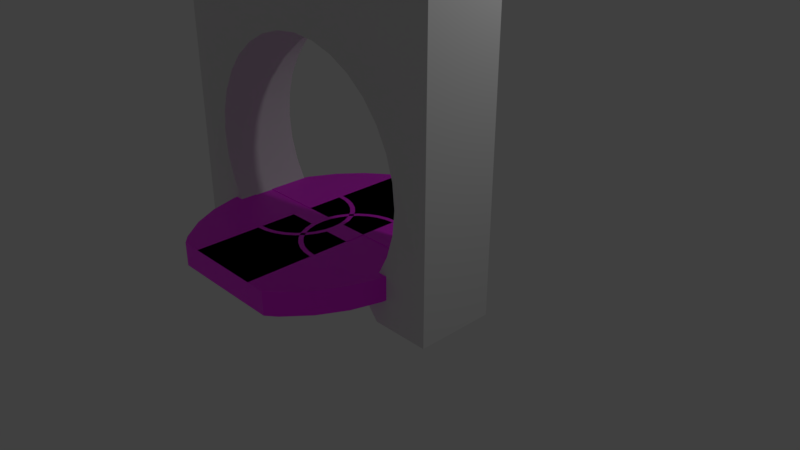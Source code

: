 # Source: door.blend  (saved by Blender 2.79.0; exported with 4.5.12 LTS)
import bpy
from mathutils import Matrix  # noqa: F401  (used for matrix-valued properties, if any)

bpy.ops.wm.read_factory_settings(use_empty=True)
scene = bpy.context.scene
scene.name = 'Scene'

# ---- collections
col_collection_1 = bpy.data.collections.new('Collection 1'); scene.collection.children.link(col_collection_1)

# ---- images (referenced by path relative to the original .blend; pixels are not part of the script)
import os
ASSET_DIR = os.environ.get("B2B_ASSET_DIR", "")  # directory of the original .blend (textures are referenced by path, not embedded)
HERE = os.path.dirname(os.path.abspath(__file__))  # packed textures are extracted next to this script under _unpacked/

def load_image(name, relpath, width, height, colorspace="sRGB"):
    """Load a texture the original file referenced (path relative to the .blend, or extracted next to this script)."""
    p = next((c for c in (os.path.join(HERE, relpath), os.path.join(ASSET_DIR, relpath)) if relpath and os.path.exists(c)), "")
    if p:
        img = bpy.data.images.load(p, check_existing=True)
        img.name = name
    else:  # same state as the original file: an image datablock whose file is absent (Cycles renders it pink)
        img = bpy.data.images.new(name, width, height)
        img.source = "FILE"
        img.filepath = "//" + (relpath or name)
    img.colorspace_settings.name = colorspace
    return img
img_door_color = load_image('door_color', 'door_color.png', 1024, 1024, 'sRGB')

# ---- materials (node trees are filled in below, after node groups)
mat_material = bpy.data.materials.new('Material')
mat_material.alpha_threshold = 0.0
mat_material.roughness = 0.5
mat_material.line_color = (0.0, 0.0, 0.0, 1.0)
mat_door = bpy.data.materials.new('door')
mat_door.alpha_threshold = 0.0
mat_door.roughness = 0.5

# ---- material node trees
mat_material.use_nodes = True; mat_material.node_tree.nodes.clear()
_N = mat_material.node_tree.nodes; _L = mat_material.node_tree.links
n0 = _N.new('ShaderNodeOutputMaterial'); n0.name = 'Material Output'; n0.location = (300, 300)
n1 = _N.new('ShaderNodeBsdfDiffuse'); n1.name = 'Diffuse BSDF'; n1.location = (10, 300)
_L.new(n1.outputs[0], n0.inputs[0])
n0.is_active_output = True
mat_door.use_nodes = True; mat_door.node_tree.nodes.clear()
_N = mat_door.node_tree.nodes; _L = mat_door.node_tree.links
n0 = _N.new('ShaderNodeOutputMaterial'); n0.name = 'Material Output'; n0.location = (300, 300)
n1 = _N.new('ShaderNodeBsdfPrincipled'); n1.name = 'Principled BSDF'; n1.location = (-54, 464)
n1.width = 150
n1.subsurface_method = 'BURLEY'
n1.inputs[3].default_value = 1.45
n1.inputs[9].default_value = (1.0, 1.0, 1.0)
n2 = _N.new('ShaderNodeTexImage'); n2.name = 'Image Texture'; n2.location = (-415, 404)
n2.width = 140
n2.image = img_door_color
_L.new(n1.outputs[0], n0.inputs[0])
_L.new(n2.outputs[0], n1.inputs[0])
n0.is_active_output = True

# ---- world
world_world = bpy.data.worlds.new('World'); scene.world = world_world
world_world.color = (0.05088, 0.05088, 0.05088)
world_world.use_sun_shadow = False
world_world.sun_shadow_jitter_overblur = 0.0
world_world.cycles.sampling_method = 'MANUAL'

# ---- cameras
cam_camera = bpy.data.cameras.new('Camera')
cam_camera.clip_end = 100.0
cam_camera.lens = 35.0
cam_camera.sensor_width = 32.0
cam_camera.sensor_height = 18.0
cam_camera.ortho_scale = 7.314
cam_camera.dof.focus_distance = 0.0

# ---- lights
light_lamp = bpy.data.lights.new('Lamp', 'POINT')
light_lamp.transmission_factor = 0.0
light_lamp.cutoff_distance = 30.0
light_lamp.energy = 100.0
light_lamp.shadow_buffer_clip_start = 1.001
light_lamp.shadow_soft_size = 0.1
light_lamp.shadow_maximum_resolution = 0.006
light_lamp.use_absolute_resolution = True

# ---- meshes
me_cube = bpy.data.meshes.new('Cube')
me_cube.from_pydata([(2.0, 1.51e-07, 2.0), (2.0, -1.51e-07, -2.0), (-2.0, -1.51e-07, -2.0), (-2.0, 1.51e-07, 2.0), (2.0, -1.0, 2.0), (2.0, -1.0, -2.0), (-2.0, -1.0, -2.0), (-2.0, -1.0, 2.0), (1.624, -1.21e-07, -1.603), (1.624, -1.0, -1.603), (1.805, -9.555e-08, -1.266), (1.805, -1.0, -1.266), (0.3812, 1.056e-07, 1.398), (0.3812, -1.0, 1.398), (-1.916, -6.788e-08, -0.899), (-1.916, -1.0, -0.899), (-1.954, -3.91e-08, -0.5179), (-1.954, -1.0, -0.5179), (1.916, -6.788e-08, -0.899), (1.916, -1.0, -0.899), (-1.805, -9.555e-08, -1.266), (-1.805, -1.0, -1.266), (1.954, -3.91e-08, -0.5179), (1.954, -1.0, -0.5179), (1.382, -1.434e-07, -1.899), (1.259, -1.51e-07, -2.0), (1.382, -1.0, -1.899), (1.259, -1.0, -2.0), (-1.624, 4.285e-08, 0.5676), (-1.624, -1.0, 0.5676), (-1.805, 1.735e-08, 0.2298), (-1.805, -1.0, 0.2298), (-1.916, -1.032e-08, -0.1367), (-1.916, -1.0, -0.1367), (1.085, 8.355e-08, 1.107), (1.085, -1.0, 1.107), (1.382, 6.52e-08, 0.8636), (1.382, -1.0, 0.8636), (-0.3812, 1.056e-07, 1.398), (-0.3812, -1.0, 1.398), (3.703e-09, 1.084e-07, 1.436), (7.881e-09, -1.0, 1.436), (-0.7477, 9.718e-08, 1.287), (-0.7477, -1.0, 1.287), (1.624, 4.285e-08, 0.5676), (1.624, -1.0, 0.5676), (-1.382, 6.52e-08, 0.8636), (-1.382, -1.0, 0.8636), (-1.624, -1.21e-07, -1.603), (-1.624, -1.0, -1.603), (-1.382, -1.434e-07, -1.899), (-1.382, -1.0, -1.899), (-1.259, -1.0, -2.0), (1.805, 1.735e-08, 0.2298), (1.805, -1.0, 0.2298), (1.916, -1.032e-08, -0.1367), (1.916, -1.0, -0.1367), (-1.259, -1.51e-07, -2.0), (-1.085, 8.355e-08, 1.107), (-1.085, -1.0, 1.107), (0.7477, 9.718e-08, 1.287), (0.7477, -1.0, 1.287), (2.0, 1.51e-07, 2.0), (2.0, 1.51e-07, 2.0), (2.0, -1.51e-07, -2.0), (2.0, -1.51e-07, -2.0), (-2.0, 1.51e-07, 2.0), (-2.0, 1.51e-07, 2.0), (2.0, -1.0, 2.0), (2.0, -1.0, 2.0), (-1.259, -1.51e-07, -2.0), (-2.0, -1.51e-07, -2.0), (-2.0, -1.51e-07, -2.0), (2.0, -1.0, -2.0), (2.0, -1.0, -2.0), (-2.0, -1.0, -2.0), (-2.0, -1.0, -2.0), (-2.0, -1.0, 2.0), (-2.0, -1.0, 2.0), (-1.259, -1.0, -2.0), (1.259, -1.0, -2.0), (1.259, -1.51e-07, -2.0)], [], [(62, 64, 81, 24, 8, 10, 18, 22, 55, 53, 44, 36, 34, 60, 12, 40, 38, 42, 58, 46, 28, 30, 32, 16, 14, 20, 48, 50, 70, 71, 66), (69, 78, 76, 79, 51, 49, 21, 15, 17, 33, 31, 29, 47, 59, 43, 39, 41, 13, 61, 35, 37, 45, 54, 56, 23, 19, 11, 9, 26, 80, 74), (63, 68, 73, 65), (1, 5, 27, 25), (72, 75, 77, 67), (4, 0, 3, 7), (57, 52, 6, 2)])
me_cube.polygons.foreach_set('use_smooth', [True] * 7)
_uv = me_cube.uv_layers.new(name='UVMap')
_uv.uv.foreach_set('vector', [0.9999, 0.9999, 0.0001, 0.9999, 0.0001, 0.8147, 0.02525, 0.8453, 0.09925, 0.906, 0.1837, 0.9512, 0.2753, 0.979, 0.3706, 0.9883, 0.4658, 0.979, 0.5574, 0.9512, 0.6419, 0.906, 0.7159, 0.8453, 0.7766, 0.7713, 0.8217, 0.6869, 0.8495, 0.5953, 0.8589, 0.5, 0.8495, 0.4047, 0.8217, 0.3131, 0.7766, 0.2287, 0.7159, 0.1547, 0.6419, 0.09396, 0.5574, 0.04883, 0.4658, 0.02105, 0.3706, 0.01166, 0.2753, 0.02105, 0.1837, 0.04883, 0.09925, 0.09396, 0.02525, 0.1547, 9.999e-05, 0.1853, 9.998e-05, 9.998e-05, 0.9999, 0.0001003, 0.9999, 0.9999, 0.0001002, 0.9999, 9.998e-05, 0.0001003, 0.1853, 0.0001003, 0.1547, 0.02525, 0.09396, 0.09925, 0.04883, 0.1837, 0.02105, 0.2753, 0.01166, 0.3706, 0.02105, 0.4658, 0.04883, 0.5574, 0.09396, 0.6419, 0.1547, 0.7159, 0.2287, 0.7766, 0.3131, 0.8217, 0.4047, 0.8495, 0.5, 0.8589, 0.5953, 0.8495, 0.6869, 0.8217, 0.7713, 0.7766, 0.8453, 0.7159, 0.906, 0.6419, 0.9512, 0.5574, 0.979, 0.4658, 0.9883, 0.3706, 0.979, 0.2753, 0.9512, 0.1837, 0.906, 0.09925, 0.8453, 0.02525, 0.8147, 0.0001, 0.9999, 9.998e-05, 0.9999, 9.998e-05, 0.9999, 0.9999, 9.998e-05, 0.9999, 0.0001003, 0.0001001, 0.9999, 9.998e-05, 0.9999, 0.9999, 0.8147, 0.9999, 0.8147, 9.998e-05, 0.0001, 0.9999, 9.998e-05, 9.998e-05, 0.9999, 9.998e-05, 0.9999, 0.9999, 0.9999, 9.998e-05, 0.9999, 0.9999, 0.0001002, 0.9999, 9.998e-05, 0.0001002, 0.1853, 9.999e-05, 0.1853, 0.9999, 9.998e-05, 0.9999, 9.998e-05, 9.999e-05])
me_cube.materials.append(mat_material)
me_cube.use_remesh_preserve_volume = False
me_cube.use_remesh_preserve_attributes = False
me_cube.use_mirror_vertex_groups = False
me_cube.update()
me_cube_003 = bpy.data.meshes.new('Cube.003')
me_cube_003.from_pydata([(1.292, 2.25e-07, -1.381), (1.292, -1.0, -1.381), (1.435, 1.812e-07, -1.112), (1.435, -1.0, -1.112), (0.3031, -1.639e-07, 1.006), (0.3031, -1.0, 1.006), (-1.524, 1.338e-07, -0.821), (-1.524, -1.0, -0.821), (-1.554, 8.437e-08, -0.5179), (-1.554, -1.0, -0.5179), (1.524, 1.338e-07, -0.821), (1.524, -1.0, -0.821), (-1.435, 1.812e-07, -1.112), (-1.435, -1.0, -1.112), (1.554, 8.437e-08, -0.5179), (1.554, -1.0, -0.5179), (1.099, 2.634e-07, -1.617), (1.005, 2.755e-07, -1.691), (1.099, -1.0, -1.617), (1.005, -1.0, -1.691), (-1.292, -5.626e-08, 0.3453), (-1.292, -1.0, 0.3453), (-1.435, -1.25e-08, 0.07671), (-1.435, -1.0, 0.07671), (-1.524, 3.499e-08, -0.2148), (-1.524, -1.0, -0.2148), (0.8632, -1.261e-07, 0.774), (0.8632, -1.0, 0.774), (1.099, -9.462e-08, 0.5808), (1.099, -1.0, 0.5808), (-0.3031, -1.639e-07, 1.006), (-0.3031, -1.0, 1.006), (3.703e-09, -1.688e-07, 1.036), (7.881e-09, -1.0, 1.036), (-0.5946, -1.495e-07, 0.9176), (-0.5946, -1.0, 0.9176), (1.292, -5.626e-08, 0.3453), (1.292, -1.0, 0.3453), (-1.099, -9.462e-08, 0.5808), (-1.099, -1.0, 0.5808), (-1.292, 2.25e-07, -1.381), (-1.292, -1.0, -1.381), (-1.099, 2.634e-07, -1.617), (-1.099, -1.0, -1.617), (-1.005, -1.0, -1.691), (1.435, -1.25e-08, 0.07672), (1.435, -1.0, 0.07672), (1.524, 3.499e-08, -0.2148), (1.524, -1.0, -0.2148), (-1.005, 2.755e-07, -1.691), (-0.8632, -1.261e-07, 0.774), (-0.8632, -1.0, 0.774), (0.5946, -1.495e-07, 0.9176), (0.5946, -1.0, 0.9176), (1.624, 2.612e-07, -1.603), (1.624, -1.0, -1.603), (1.805, 2.062e-07, -1.266), (1.805, -1.0, -1.266), (0.3812, -2.278e-07, 1.398), (0.3812, -1.0, 1.398), (-1.916, 1.465e-07, -0.899), (-1.916, -1.0, -0.899), (-1.954, 8.437e-08, -0.5179), (-1.954, -1.0, -0.5179), (1.916, 1.465e-07, -0.899), (1.916, -1.0, -0.899), (-1.805, 2.062e-07, -1.266), (-1.805, -1.0, -1.266), (1.954, 8.437e-08, -0.5179), (1.954, -1.0, -0.5179), (1.382, 3.094e-07, -1.899), (1.259, 3.258e-07, -2.0), (1.382, -1.0, -1.899), (1.259, -1.0, -2.0), (-1.624, -9.247e-08, 0.5676), (-1.624, -1.0, 0.5676), (-1.805, -3.744e-08, 0.2298), (-1.805, -1.0, 0.2298), (-1.916, 2.228e-08, -0.1367), (-1.916, -1.0, -0.1367), (1.085, -1.803e-07, 1.107), (1.085, -1.0, 1.107), (1.382, -1.407e-07, 0.8636), (1.382, -1.0, 0.8636), (-0.3812, -2.278e-07, 1.398), (-0.3812, -1.0, 1.398), (3.703e-09, -2.339e-07, 1.436), (7.881e-09, -1.0, 1.436), (-0.7477, -2.097e-07, 1.287), (-0.7477, -1.0, 1.287), (1.624, -9.247e-08, 0.5676), (1.624, -1.0, 0.5676), (-1.382, -1.407e-07, 0.8636), (-1.382, -1.0, 0.8636), (-1.624, 2.612e-07, -1.603), (-1.624, -1.0, -1.603), (-1.382, 3.094e-07, -1.899), (-1.382, -1.0, -1.899), (-1.259, -1.0, -2.0), (1.805, -3.744e-08, 0.2298), (1.805, -1.0, 0.2298), (1.916, 2.228e-08, -0.1367), (1.916, -1.0, -0.1367), (-1.259, 3.258e-07, -2.0), (-1.085, -1.803e-07, 1.107), (-1.085, -1.0, 1.107), (0.7477, -2.097e-07, 1.287), (0.7477, -1.0, 1.287), (1.292, 2.25e-07, -1.381), (1.435, 1.812e-07, -1.112), (1.292, -1.0, -1.381), (1.435, -1.0, -1.112), (0.3031, -1.639e-07, 1.006), (3.703e-09, -1.688e-07, 1.036), (0.3031, -1.0, 1.006), (7.881e-09, -1.0, 1.036), (-1.554, 8.437e-08, -0.5179), (-1.524, 1.338e-07, -0.821), (-1.554, -1.0, -0.5179), (-1.524, -1.0, -0.821), (1.524, 1.338e-07, -0.821), (1.524, -1.0, -0.821), (1.554, 8.437e-08, -0.5179), (1.554, -1.0, -0.5179), (-1.435, 1.812e-07, -1.112), (-1.435, -1.0, -1.112), (1.099, 2.634e-07, -1.617), (1.005, 2.755e-07, -1.691), (1.005, 2.755e-07, -1.691), (1.099, -1.0, -1.617), (1.005, -1.0, -1.691), (1.005, -1.0, -1.691), (-1.292, -5.626e-08, 0.3453), (-1.435, -1.25e-08, 0.07671), (-1.292, -1.0, 0.3453), (-1.435, -1.0, 0.07671), (-1.524, 3.499e-08, -0.2148), (-1.524, -1.0, -0.2148), (1.099, -9.462e-08, 0.5808), (0.8632, -1.261e-07, 0.774), (1.099, -1.0, 0.5808), (0.8632, -1.0, 0.774), (-0.3031, -1.639e-07, 1.006), (-0.3031, -1.0, 1.006), (-0.5946, -1.495e-07, 0.9176), (-0.5946, -1.0, 0.9176), (1.292, -5.626e-08, 0.3453), (1.292, -1.0, 0.3453), (-1.099, -9.462e-08, 0.5808), (-1.099, -1.0, 0.5808), (-1.099, 2.634e-07, -1.617), (-1.005, 2.755e-07, -1.691), (-1.005, 2.755e-07, -1.691), (-1.099, -1.0, -1.617), (-1.005, -1.0, -1.691), (-1.005, -1.0, -1.691), (-1.292, 2.25e-07, -1.381), (-1.292, -1.0, -1.381), (1.435, -1.25e-08, 0.07672), (1.435, -1.0, 0.07672), (1.524, 3.499e-08, -0.2148), (1.524, -1.0, -0.2148), (-0.8632, -1.261e-07, 0.774), (-0.8632, -1.0, 0.774), (0.5946, -1.495e-07, 0.9176), (0.5946, -1.0, 0.9176), (1.624, 2.612e-07, -1.603), (1.805, 2.062e-07, -1.266), (1.624, -1.0, -1.603), (1.805, -1.0, -1.266), (0.3812, -2.278e-07, 1.398), (3.703e-09, -2.339e-07, 1.436), (0.3812, -1.0, 1.398), (7.881e-09, -1.0, 1.436), (-1.954, 8.437e-08, -0.5179), (-1.916, 1.465e-07, -0.899), (-1.954, -1.0, -0.5179), (-1.916, -1.0, -0.899), (1.916, 1.465e-07, -0.899), (1.916, -1.0, -0.899), (1.954, 8.437e-08, -0.5179), (1.954, -1.0, -0.5179), (-1.805, 2.062e-07, -1.266), (-1.805, -1.0, -1.266), (1.382, 3.094e-07, -1.899), (1.259, 3.258e-07, -2.0), (1.259, 3.258e-07, -2.0), (1.382, -1.0, -1.899), (1.259, -1.0, -2.0), (1.259, -1.0, -2.0), (-1.624, -9.247e-08, 0.5676), (-1.805, -3.744e-08, 0.2298), (-1.624, -1.0, 0.5676), (-1.805, -1.0, 0.2298), (-1.916, 2.228e-08, -0.1367), (-1.916, -1.0, -0.1367), (1.382, -1.407e-07, 0.8636), (1.085, -1.803e-07, 1.107), (1.382, -1.0, 0.8636), (1.085, -1.0, 1.107), (-0.3812, -2.278e-07, 1.398), (-0.3812, -1.0, 1.398), (-0.7477, -2.097e-07, 1.287), (-0.7477, -1.0, 1.287), (1.624, -9.247e-08, 0.5676), (1.624, -1.0, 0.5676), (-1.382, -1.407e-07, 0.8636), (-1.382, -1.0, 0.8636), (-1.382, 3.094e-07, -1.899), (-1.259, 3.258e-07, -2.0), (-1.259, 3.258e-07, -2.0), (-1.382, -1.0, -1.899), (-1.259, -1.0, -2.0), (-1.259, -1.0, -2.0), (-1.624, 2.612e-07, -1.603), (-1.624, -1.0, -1.603), (1.805, -3.744e-08, 0.2298), (1.805, -1.0, 0.2298), (1.916, 2.228e-08, -0.1367), (1.916, -1.0, -0.1367), (-1.085, -1.803e-07, 1.107), (-1.085, -1.0, 1.107), (0.7477, -2.097e-07, 1.287), (0.7477, -1.0, 1.287)], [], [(138, 140, 141, 139), (112, 114, 115, 113), (156, 157, 153, 150), (162, 163, 149, 148), (164, 165, 114, 112), (139, 141, 165, 164), (142, 143, 145, 144), (136, 137, 118, 116), (150, 153, 154, 151), (126, 129, 110, 108), (144, 145, 163, 162), (116, 118, 119, 117), (132, 134, 135, 133), (160, 161, 159, 158), (146, 147, 140, 138), (129, 126, 127, 130), (109, 111, 121, 120), (120, 121, 123, 122), (122, 123, 161, 160), (148, 149, 134, 132), (108, 110, 111, 109), (113, 115, 143, 142), (133, 135, 137, 136), (124, 125, 157, 156), (158, 159, 147, 146), (117, 119, 125, 124), (196, 197, 199, 198), (170, 171, 173, 172), (214, 208, 211, 215), (220, 206, 207, 221), (222, 170, 172, 223), (197, 222, 223, 199), (200, 202, 203, 201), (194, 174, 176, 195), (208, 209, 212, 211), (184, 166, 168, 187), (202, 220, 221, 203), (174, 175, 177, 176), (190, 191, 193, 192), (218, 216, 217, 219), (204, 196, 198, 205), (187, 188, 185, 184), (167, 178, 179, 169), (178, 180, 181, 179), (180, 218, 219, 181), (206, 190, 192, 207), (166, 167, 169, 168), (171, 200, 201, 173), (191, 194, 195, 193), (182, 214, 215, 183), (216, 204, 205, 217), (175, 182, 183, 177), (0, 2, 56, 54), (3, 1, 55, 57), (4, 32, 86, 58), (33, 5, 59, 87), (8, 6, 60, 62), (7, 9, 63, 61), (2, 10, 64, 56), (11, 3, 57, 65), (10, 14, 68, 64), (15, 11, 65, 69), (6, 12, 66, 60), (13, 7, 61, 67), (128, 16, 70, 186), (18, 131, 189, 72), (19, 17, 71, 73), (16, 0, 54, 70), (1, 18, 72, 55), (20, 22, 76, 74), (23, 21, 75, 77), (22, 24, 78, 76), (25, 23, 77, 79), (28, 26, 80, 82), (27, 29, 83, 81), (32, 30, 84, 86), (31, 33, 87, 85), (30, 34, 88, 84), (35, 31, 85, 89), (36, 28, 82, 90), (29, 37, 91, 83), (24, 8, 62, 78), (9, 25, 79, 63), (38, 20, 74, 92), (21, 39, 93, 75), (42, 152, 210, 96), (155, 43, 97, 213), (40, 42, 96, 94), (43, 41, 95, 97), (45, 36, 90, 99), (37, 46, 100, 91), (47, 45, 99, 101), (46, 48, 102, 100), (49, 44, 98, 103), (50, 38, 92, 104), (39, 51, 105, 93), (14, 47, 101, 68), (48, 15, 69, 102), (52, 4, 58, 106), (5, 53, 107, 59), (12, 40, 94, 66), (41, 13, 67, 95), (26, 52, 106, 80), (53, 27, 81, 107), (34, 50, 104, 88), (51, 35, 89, 105)])
me_cube_003.polygons.foreach_set('use_smooth', [True] * 106)
_uv = me_cube_003.uv_layers.new(name='UVMap')
_uv.uv.foreach_set('vector', [0.0, 0.0, 0.0, 0.0, 0.0, 0.0, 0.0, 0.0, 0.0, 0.0, 0.0, 0.0, 0.0, 0.0, 0.0, 0.0, 0.0, 0.0, 0.0, 0.0, 0.0, 0.0, 0.0, 0.0, 0.0, 0.0, 0.0, 0.0, 0.0, 0.0, 0.0, 0.0, 0.0, 0.0, 0.0, 0.0, 0.0, 0.0, 0.0, 0.0, 0.0, 0.0, 0.0, 0.0, 0.0, 0.0, 0.0, 0.0, 0.0, 0.0, 0.0, 0.0, 0.0, 0.0, 0.0, 0.0, 0.0, 0.0, 0.0, 0.0, 0.0, 0.0, 0.0, 0.0, 0.0, 0.0, 0.0, 0.0, 0.0, 0.0, 0.0, 0.0, 0.0, 0.0, 0.0, 0.0, 0.0, 0.0, 0.0, 0.0, 0.0, 0.0, 0.0, 0.0, 0.0, 0.0, 0.0, 0.0, 0.0, 0.0, 0.0, 0.0, 0.0, 0.0, 0.0, 0.0, 0.0, 0.0, 0.0, 0.0, 0.0, 0.0, 0.0, 0.0, 0.0, 0.0, 0.0, 0.0, 0.0, 0.0, 0.0, 0.0, 0.0, 0.0, 0.0, 0.0, 0.0, 0.0, 0.0, 0.0, 0.0, 0.0, 0.0, 0.0, 0.0, 0.0, 0.0, 0.0, 0.0, 0.0, 0.0, 0.0, 0.0, 0.0, 0.0, 0.0, 0.0, 0.0, 0.0, 0.0, 0.0, 0.0, 0.0, 0.0, 0.0, 0.0, 0.0, 0.0, 0.0, 0.0, 0.0, 0.0, 0.0, 0.0, 0.0, 0.0, 0.0, 0.0, 0.0, 0.0, 0.0, 0.0, 0.0, 0.0, 0.0, 0.0, 0.0, 0.0, 0.0, 0.0, 0.0, 0.0, 0.0, 0.0, 0.0, 0.0, 0.0, 0.0, 0.0, 0.0, 0.0, 0.0, 0.0, 0.0, 0.0, 0.0, 0.0, 0.0, 0.0, 0.0, 0.0, 0.0, 0.0, 0.0, 0.0, 0.0, 0.0, 0.0, 0.0, 0.0, 0.0, 0.0, 0.0, 0.0, 0.0, 0.0, 0.0, 0.0, 0.0, 0.0, 0.0, 0.0, 0.0, 0.0, 0.0, 0.0, 0.0, 0.0, 0.0, 0.0, 0.0, 0.0, 0.0, 0.0, 0.0, 0.0, 0.0, 0.0, 0.0, 0.0, 0.0, 0.0, 0.0, 0.0, 0.0, 0.0, 0.0, 0.0, 0.0, 0.0, 0.0, 0.0, 0.0, 0.0, 0.0, 0.0, 0.0, 0.0, 0.0, 0.0, 0.0, 0.0, 0.0, 0.0, 0.0, 0.0, 0.0, 0.0, 0.0, 0.0, 0.0, 0.0, 0.0, 0.0, 0.0, 0.0, 0.0, 0.0, 0.0, 0.0, 0.0, 0.0, 0.0, 0.0, 0.0, 0.0, 0.0, 0.0, 0.0, 0.0, 0.0, 0.0, 0.0, 0.0, 0.0, 0.0, 0.0, 0.0, 0.0, 0.0, 0.0, 0.0, 0.0, 0.0, 0.0, 0.0, 0.0, 0.0, 0.0, 0.0, 0.0, 0.0, 0.0, 0.0, 0.0, 0.0, 0.0, 0.0, 0.0, 0.0, 0.0, 0.0, 0.0, 0.0, 0.0, 0.0, 0.0, 0.0, 0.0, 0.0, 0.0, 0.0, 0.0, 0.0, 0.0, 0.0, 0.0, 0.0, 0.0, 0.0, 0.0, 0.0, 0.0, 0.0, 0.0, 0.0, 0.0, 0.0, 0.0, 0.0, 0.0, 0.0, 0.0, 0.0, 0.0, 0.0, 0.0, 0.0, 0.0, 0.0, 0.0, 0.0, 0.0, 0.0, 0.0, 0.0, 0.0, 0.0, 0.0, 0.0, 0.0, 0.0, 0.0, 0.0, 0.0, 0.0, 0.0, 0.0, 0.0, 0.0, 0.0, 0.0, 0.0, 0.0, 0.0, 0.0, 0.0, 0.0, 0.0, 0.0, 0.0, 0.0, 0.0, 0.0, 0.0, 0.0, 0.0, 0.0, 0.0, 0.0, 0.0, 0.0, 0.0, 0.0, 0.0, 0.0, 0.0, 0.0, 0.0, 0.0, 0.0, 0.0, 0.0, 0.0, 0.0, 0.0, 0.0, 0.0, 0.0, 0.0, 0.0, 0.0, 0.0, 0.0, 0.0, 0.0, 0.0, 0.0, 0.0, 0.0, 0.0, 0.0, 0.0, 0.0, 0.0, 0.0, 0.0, 0.0, 0.0, 0.0, 0.0, 0.0, 0.0, 0.0, 0.0, 0.0, 0.0, 0.0, 0.0, 0.0, 0.0, 0.0, 0.0, 0.0, 0.0, 0.0, 0.0, 0.0, 0.0, 0.0, 0.0, 0.0, 0.0, 0.0, 0.0, 0.0, 0.0, 0.0, 0.0, 0.0, 0.0, 0.0, 0.0, 0.0, 0.0, 0.0, 0.0, 0.0, 0.0, 0.0, 0.0, 0.0, 0.0, 0.0, 0.0, 0.0, 0.0, 0.0, 0.0, 0.0, 0.0, 0.0, 0.0, 0.0, 0.0, 0.0, 0.0, 0.0, 0.0, 0.0, 0.0, 0.0, 0.0, 0.0, 0.0, 0.0, 0.0, 0.0, 0.0, 0.0, 0.0, 0.0, 0.0, 0.0, 0.0, 0.0, 0.0, 0.0, 0.0, 0.0, 0.0, 0.0, 0.0, 0.0, 0.0, 0.0, 0.0, 0.0, 0.0, 0.0, 0.0, 0.0, 0.0, 0.0, 0.0, 0.0, 0.0, 0.0, 0.0, 0.0, 0.0, 0.0, 0.0, 0.0, 0.0, 0.0, 0.0, 0.0, 0.0, 0.0, 0.0, 0.0, 0.0, 0.0, 0.0, 0.0, 0.0, 0.0, 0.0, 0.0, 0.0, 0.0, 0.0, 0.0, 0.0, 0.0, 0.0, 0.0, 0.0, 0.0, 0.0, 0.0, 0.0, 0.0, 0.0, 0.0, 0.0, 0.0, 0.0, 0.0, 0.0, 0.0, 0.0, 0.0, 0.0, 0.0, 0.0, 0.0, 0.0, 0.0, 0.0, 0.0, 0.0, 0.0, 0.0, 0.0, 0.0, 0.0, 0.0, 0.0, 0.0, 0.0, 0.0, 0.0, 0.0, 0.0, 0.0, 0.0, 0.0, 0.0, 0.0, 0.0, 0.0, 0.0, 0.0, 0.0, 0.0, 0.0, 0.0, 0.0, 0.0, 0.0, 0.0, 0.0, 0.0, 0.0, 0.0, 0.0, 0.0, 0.0, 0.0, 0.0, 0.0, 0.0, 0.0, 0.0, 0.0, 0.0, 0.0, 0.0, 0.0, 0.0, 0.0, 0.0, 0.0, 0.0, 0.0, 0.0, 0.0, 0.0, 0.0, 0.0, 0.0, 0.0, 0.0, 0.0, 0.0, 0.0, 0.0, 0.0, 0.0, 0.0, 0.0, 0.0, 0.0, 0.0, 0.0, 0.0, 0.0, 0.0, 0.0, 0.0, 0.0, 0.0, 0.0, 0.0, 0.0, 0.0, 0.0, 0.0, 0.0, 0.0, 0.0, 0.0, 0.0, 0.0, 0.0, 0.0, 0.0, 0.0, 0.0, 0.0, 0.0, 0.0, 0.0, 0.0, 0.0, 0.0, 0.0, 0.0, 0.0, 0.0, 0.0, 0.0, 0.0, 0.0, 0.0, 0.0, 0.0, 0.0, 0.0, 0.0, 0.0, 0.0, 0.0, 0.0, 0.0, 0.0, 0.0, 0.0, 0.0, 0.0, 0.0, 0.0, 0.0, 0.0, 0.0, 0.0, 0.0, 0.0, 0.0, 0.0, 0.0, 0.0, 0.0, 0.0, 0.0, 0.0, 0.0, 0.0, 0.0, 0.0, 0.0, 0.0, 0.0, 0.0, 0.0, 0.0, 0.0, 0.0, 0.0, 0.0, 0.0, 0.0, 0.0, 0.0, 0.0, 0.0, 0.0, 0.0, 0.0, 0.0, 0.0, 0.0, 0.0, 0.0, 0.0, 0.0, 0.0, 0.0, 0.0, 0.0, 0.0, 0.0, 0.0, 0.0, 0.0, 0.0, 0.0, 0.0, 0.0, 0.0, 0.0, 0.0, 0.0, 0.0, 0.0, 0.0, 0.0, 0.0, 0.0, 0.0, 0.0, 0.0, 0.0, 0.0, 0.0, 0.0, 0.0, 0.0, 0.0, 0.0, 0.0, 0.0, 0.0, 0.0, 0.0, 0.0, 0.0, 0.0, 0.0, 0.0, 0.0, 0.0, 0.0, 0.0, 0.0, 0.0, 0.0, 0.0, 0.0, 0.0, 0.0, 0.0, 0.0, 0.0, 0.0, 0.0, 0.0, 0.0, 0.0, 0.0, 0.0, 0.0, 0.0, 0.0, 0.0, 0.0, 0.0, 0.0, 0.0, 0.0, 0.0, 0.0, 0.0, 0.0, 0.0, 0.0, 0.0, 0.0, 0.0, 0.0, 0.0, 0.0, 0.0, 0.0, 0.0, 0.0])
me_cube_003.materials.append(mat_material)
me_cube_003.use_remesh_preserve_volume = False
me_cube_003.use_remesh_preserve_attributes = False
me_cube_003.use_mirror_vertex_groups = False
me_cube_003.update()
me_cube_001 = bpy.data.meshes.new('Cube.001')
me_cube_001.from_pydata([(1.379, 0.15, 2.864), (1.083, 0.15, 3.107), (1.083, -0.15, 3.107), (1.379, -0.15, 2.864), (1.622, 0.15, 2.568), (1.622, -0.15, 2.568), (-0.001794, 0.15, 2.161), (-0.002853, 0.15, 3.437), (0.3783, 0.15, 3.399), (0.7448, 0.15, 3.288), (1.802, 0.15, 2.23), (1.913, 0.15, 1.864), (1.936, 0.15, 1.629), (0.6445, 0.15, 1.629), (0.6069, 0.15, 1.753), (0.5459, 0.15, 1.867), (0.4638, 0.15, 1.967), (0.3638, 0.15, 2.049), (0.2497, 0.15, 2.11), (0.1259, 0.15, 2.148), (0.7448, -0.15, 3.288), (1.936, -0.15, 1.629), (1.913, -0.15, 1.864), (1.802, -0.15, 2.23), (0.3783, -0.15, 3.399), (-0.002853, -0.15, 3.437), (-0.001794, -0.15, 2.161), (0.1259, -0.15, 2.148), (0.2497, -0.15, 2.11), (0.3638, -0.15, 2.049), (0.4638, -0.15, 1.967), (0.5459, -0.15, 1.867), (0.6069, -0.15, 1.753), (0.6445, -0.15, 1.629), (-0.001794, 0.1435, 2.161), (-0.001744, 0.1435, 2.101), (-0.001744, 0.15, 2.101), (-0.0007479, 0.15, 0.9009), (-0.0007479, 0.1435, 0.9009), (-0.0006981, 0.1435, 0.8409), (-0.0006981, 0.15, 0.8409), (-3.331e-17, 0.15, -1.132e-08), (3.331e-17, -0.15, 1.132e-08), (-0.0006981, -0.15, 0.8409), (-0.0006981, -0.1435, 0.8409), (-0.0007479, -0.1435, 0.9009), (-0.0007479, -0.15, 0.9009), (-0.001744, -0.15, 2.101), (-0.001744, -0.1435, 2.101), (-0.001794, -0.1435, 2.161), (1.936, -0.1435, 1.629), (1.949, -0.1435, 1.501), (1.951, -0.1435, 1.483), (1.951, 0.1435, 1.483), (1.949, 0.1435, 1.501), (1.936, 0.1435, 1.629), (0.1142, 0.15, 2.089), (0.2268, 0.15, 2.055), (0.3305, 0.15, 2.0), (0.4214, 0.15, 1.925), (0.496, 0.15, 1.834), (0.5515, 0.15, 1.73), (0.5856, 0.15, 1.618), (0.5971, 0.15, 1.501), (0.5856, 0.15, 1.384), (0.5515, 0.15, 1.271), (0.496, 0.15, 1.167), (0.4214, 0.15, 1.076), (0.3305, 0.15, 1.002), (0.2268, 0.15, 0.9463), (0.1142, 0.15, 0.9122), (1.622, 0.15, 0.3973), (1.379, 0.15, 0.1013), (1.256, 0.15, 0.0006571), (0.1259, 0.15, 0.8533), (0.2497, 0.15, 0.8909), (0.3638, 0.15, 0.9519), (0.4638, 0.15, 1.034), (0.5459, 0.15, 1.134), (0.6069, 0.15, 1.248), (0.6445, 0.15, 1.372), (1.94, 0.15, 1.372), (1.913, 0.15, 1.102), (1.802, 0.15, 0.7351), (1.256, -0.15, 0.0006564), (1.622, -0.15, 0.3973), (1.802, -0.15, 0.7351), (1.913, -0.15, 1.102), (1.94, -0.15, 1.372), (0.6445, -0.15, 1.372), (0.6069, -0.15, 1.248), (0.5459, -0.15, 1.134), (0.4638, -0.15, 1.034), (0.3638, -0.15, 0.9519), (0.2497, -0.15, 0.8909), (0.1259, -0.15, 0.8533), (1.379, -0.15, 0.1013), (0.1142, -0.15, 0.9122), (0.2268, -0.15, 0.9463), (0.3305, -0.15, 1.002), (0.4214, -0.15, 1.076), (0.496, -0.15, 1.167), (0.5515, -0.15, 1.271), (0.5856, -0.15, 1.384), (0.5971, -0.15, 1.501), (0.5856, -0.15, 1.618), (0.5515, -0.15, 1.73), (0.496, -0.15, 1.834), (0.4214, -0.15, 1.925), (0.3305, -0.15, 2.0), (0.2268, -0.15, 2.055), (0.1142, -0.15, 2.089), (1.94, 0.1435, 1.372), (1.94, -0.1435, 1.372), (0.2268, 0.1435, 2.055), (0.2497, 0.1435, 2.11), (0.3638, 0.1435, 2.049), (0.3305, 0.1435, 2.0), (0.1142, 0.1435, 2.089), (0.1259, 0.1435, 2.148), (0.4638, 0.1435, 1.967), (0.4214, 0.1435, 1.925), (0.5459, 0.1435, 1.867), (0.496, 0.1435, 1.834), (0.6069, 0.1435, 1.753), (0.5515, 0.1435, 1.73), (0.6445, 0.1435, 1.629), (0.5856, 0.1435, 1.618), (0.6571, 0.1435, 1.501), (0.5971, 0.1435, 1.501), (0.6445, 0.1435, 1.372), (0.5856, 0.1435, 1.384), (0.6069, 0.1435, 1.248), (0.5515, 0.1435, 1.271), (0.5459, 0.1435, 1.134), (0.496, 0.1435, 1.167), (0.4638, 0.1435, 1.034), (0.4214, 0.1435, 1.076), (0.3638, 0.1435, 0.9519), (0.3305, 0.1435, 1.002), (0.2497, 0.1435, 0.8909), (0.2268, 0.1435, 0.9463), (0.1259, 0.1435, 0.8533), (0.1142, 0.1435, 0.9122), (0.2268, -0.1435, 2.055), (0.3305, -0.1435, 2.0), (0.3638, -0.1435, 2.049), (0.2497, -0.1435, 2.11), (0.1142, -0.1435, 2.089), (0.1259, -0.1435, 2.148), (0.4214, -0.1435, 1.925), (0.4638, -0.1435, 1.967), (0.496, -0.1435, 1.834), (0.5459, -0.1435, 1.867), (0.5515, -0.1435, 1.73), (0.6069, -0.1435, 1.753), (0.5856, -0.1435, 1.618), (0.6445, -0.1435, 1.629), (0.5971, -0.1435, 1.501), (0.6571, -0.1435, 1.501), (0.5856, -0.1435, 1.384), (0.6445, -0.1435, 1.372), (0.5515, -0.1435, 1.271), (0.6069, -0.1435, 1.248), (0.496, -0.1435, 1.167), (0.5459, -0.1435, 1.134), (0.4214, -0.1435, 1.076), (0.4638, -0.1435, 1.034), (0.3305, -0.1435, 1.002), (0.3638, -0.1435, 0.9519), (0.2268, -0.1435, 0.9463), (0.2497, -0.1435, 0.8909), (0.1142, -0.1435, 0.9122), (0.1259, -0.1435, 0.8533), (1.379, 0.15, 2.864), (1.083, 0.15, 3.107), (1.083, -0.15, 3.107), (1.379, -0.15, 2.864), (1.622, -0.15, 2.568), (-0.001794, 0.15, 2.161), (-0.001794, 0.15, 2.161), (-0.002853, 0.15, 3.437), (-0.002853, 0.15, 3.437), (0.3783, 0.15, 3.399), (0.7448, 0.15, 3.288), (1.622, 0.15, 2.568), (1.802, 0.15, 2.23), (1.913, 0.15, 1.864), (1.936, 0.15, 1.629), (1.936, 0.15, 1.629), (0.4638, 0.15, 1.967), (0.3638, 0.15, 2.049), (0.2497, 0.15, 2.11), (0.1259, 0.15, 2.148), (0.7448, -0.15, 3.288), (1.936, -0.15, 1.629), (1.936, -0.15, 1.629), (1.913, -0.15, 1.864), (1.802, -0.15, 2.23), (0.3783, -0.15, 3.399), (0.2497, -0.15, 2.11), (0.3638, -0.15, 2.049), (-0.001794, 0.1435, 2.161), (-0.001794, 0.1435, 2.161), (-0.001744, 0.1435, 2.101), (-0.001744, 0.1435, 2.101), (-0.001744, 0.15, 2.101), (-0.001744, 0.15, 2.101), (-0.0007479, 0.15, 0.9009), (-0.0007479, 0.15, 0.9009), (-0.0007479, 0.1435, 0.9009), (-0.0007479, 0.1435, 0.9009), (-0.0006981, 0.1435, 0.8409), (-0.0006981, 0.1435, 0.8409), (-0.0006981, 0.15, 0.8409), (-0.0006981, 0.15, 0.8409), (-3.331e-17, 0.15, -1.132e-08), (-3.331e-17, 0.15, -1.132e-08), (3.331e-17, -0.15, 1.132e-08), (3.331e-17, -0.15, 1.132e-08), (-0.0006981, -0.15, 0.8409), (-0.0006981, -0.15, 0.8409), (-0.0006981, -0.1435, 0.8409), (-0.0006981, -0.1435, 0.8409), (-0.0007479, -0.1435, 0.9009), (-0.0007479, -0.1435, 0.9009), (-0.0007479, -0.15, 0.9009), (-0.0007479, -0.15, 0.9009), (-0.001744, -0.15, 2.101), (-0.001744, -0.15, 2.101), (-0.001794, -0.15, 2.161), (-0.001794, -0.15, 2.161), (-0.002853, -0.15, 3.437), (-0.002853, -0.15, 3.437), (1.949, -0.1435, 1.501), (1.951, -0.1435, 1.483), (0.1142, 0.15, 2.089), (0.2268, 0.15, 2.055), (0.3305, 0.15, 2.0), (0.4214, 0.15, 1.925), (0.3305, 0.15, 1.002), (0.2268, 0.15, 0.9463), (0.1142, 0.15, 0.9122), (1.622, 0.15, 0.3973), (1.379, 0.15, 0.1013), (1.256, 0.15, 0.0006571), (1.256, 0.15, 0.0006571), (0.1259, 0.15, 0.8533), (0.2497, 0.15, 0.8909), (0.3638, 0.15, 0.9519), (0.4638, 0.15, 1.034), (1.94, 0.15, 1.372), (1.94, 0.15, 1.372), (1.913, 0.15, 1.102), (1.802, 0.15, 0.7351), (1.256, -0.15, 0.0006564), (1.256, -0.15, 0.0006564), (1.622, -0.15, 0.3973), (1.802, -0.15, 0.7351), (1.913, -0.15, 1.102), (1.94, -0.15, 1.372), (1.94, -0.15, 1.372), (0.6445, -0.15, 1.372), (0.6445, -0.15, 1.372), (0.6069, -0.15, 1.248), (0.5459, -0.15, 1.134), (0.4638, -0.15, 1.034), (0.3638, -0.15, 0.9519), (0.2497, -0.15, 0.8909), (0.1259, -0.15, 0.8533), (1.379, -0.15, 0.1013), (0.1142, -0.15, 0.9122), (0.2268, -0.15, 0.9463), (0.3305, -0.15, 1.002), (0.4214, -0.15, 1.076), (0.496, -0.15, 1.167), (0.5515, -0.15, 1.271), (0.5856, -0.15, 1.384), (0.3305, -0.15, 2.0), (0.2268, -0.15, 2.055), (0.1142, -0.15, 2.089), (1.94, -0.1435, 1.372), (1.94, -0.1435, 1.372), (0.2268, 0.1435, 2.055), (0.3305, 0.1435, 2.0), (0.3638, 0.1435, 2.049), (0.4638, 0.1435, 1.967), (0.2497, 0.1435, 2.11), (0.1259, 0.1435, 2.148), (0.1142, 0.1435, 2.089), (0.4214, 0.1435, 1.925), (0.496, 0.15, 1.834), (0.496, 0.1435, 1.834), (0.5459, 0.1435, 1.867), (0.6069, 0.1435, 1.753), (0.5459, 0.15, 1.867), (0.5515, 0.15, 1.73), (0.5515, 0.1435, 1.73), (0.5856, 0.1435, 1.618), (0.6069, 0.15, 1.753), (0.5856, 0.15, 1.618), (0.6445, 0.15, 1.629), (0.6445, 0.15, 1.629), (0.6445, 0.1435, 1.629), (0.6445, 0.1435, 1.629), (0.5971, 0.15, 1.501), (0.5971, 0.1435, 1.501), (1.936, 0.1435, 1.629), (1.936, 0.1435, 1.629), (1.949, 0.1435, 1.501), (0.5856, 0.15, 1.384), (0.5856, 0.1435, 1.384), (0.6445, 0.1435, 1.372), (0.6445, 0.1435, 1.372), (0.6069, 0.1435, 1.248), (0.5515, 0.1435, 1.271), (1.951, 0.1435, 1.483), (1.94, 0.1435, 1.372), (1.94, 0.1435, 1.372), (0.5515, 0.15, 1.271), (0.6445, 0.15, 1.372), (0.6445, 0.15, 1.372), (0.6069, 0.15, 1.248), (0.496, 0.15, 1.167), (0.496, 0.1435, 1.167), (0.5459, 0.1435, 1.134), (0.4638, 0.1435, 1.034), (0.4214, 0.1435, 1.076), (0.5459, 0.15, 1.134), (0.4214, 0.15, 1.076), (0.3638, 0.1435, 0.9519), (0.3305, 0.1435, 1.002), (0.2497, 0.1435, 0.8909), (0.2268, 0.1435, 0.9463), (0.1259, 0.1435, 0.8533), (0.1142, 0.1435, 0.9122), (0.2268, -0.1435, 2.055), (0.3305, -0.1435, 2.0), (0.1142, -0.1435, 2.089), (0.2497, -0.1435, 2.11), (0.3638, -0.1435, 2.049), (0.4214, -0.15, 1.925), (0.4214, -0.1435, 1.925), (-0.001794, -0.1435, 2.161), (-0.001794, -0.1435, 2.161), (-0.001744, -0.1435, 2.101), (-0.001744, -0.1435, 2.101), (0.1259, -0.1435, 2.148), (0.1259, -0.15, 2.148), (0.4638, -0.15, 1.967), (0.4638, -0.1435, 1.967), (0.496, -0.1435, 1.834), (0.5459, -0.1435, 1.867), (0.496, -0.15, 1.834), (0.5459, -0.15, 1.867), (0.5515, -0.1435, 1.73), (0.6069, -0.1435, 1.753), (0.5515, -0.15, 1.73), (0.6069, -0.15, 1.753), (0.5856, -0.1435, 1.618), (0.6445, -0.1435, 1.629), (0.6445, -0.1435, 1.629), (0.5856, -0.15, 1.618), (0.6445, -0.15, 1.629), (0.6445, -0.15, 1.629), (0.5971, -0.1435, 1.501), (0.5971, -0.15, 1.501), (1.936, -0.1435, 1.629), (1.936, -0.1435, 1.629), (0.5856, -0.1435, 1.384), (0.6445, -0.1435, 1.372), (0.6445, -0.1435, 1.372), (0.5515, -0.1435, 1.271), (0.6069, -0.1435, 1.248), (0.5459, -0.1435, 1.134), (0.496, -0.1435, 1.167), (0.4214, -0.1435, 1.076), (0.4638, -0.1435, 1.034), (0.3305, -0.1435, 1.002), (0.3638, -0.1435, 0.9519), (0.2497, -0.1435, 0.8909), (0.2268, -0.1435, 0.9463), (0.1142, -0.1435, 0.9122), (0.1259, -0.1435, 0.8533)], [], [(174, 175, 176, 177), (185, 174, 177, 178), (179, 181, 183, 184, 1, 0, 4, 186, 187, 188, 301, 299, 295, 190, 191, 192, 193), (175, 9, 194, 176), (195, 197, 198, 5, 3, 2, 20, 199, 232, 230, 348, 200, 201, 349, 354, 358, 363), (10, 185, 178, 23), (182, 180, 202, 204, 206, 208, 210, 212, 214, 216, 218, 220, 222, 224, 226, 228, 345, 343, 231, 233), (8, 7, 25, 24), (9, 8, 24, 194), (11, 10, 23, 22), (189, 11, 22, 196, 367, 234, 235, 316, 309, 307), (209, 207, 236, 237, 238, 239, 291, 296, 300, 305, 310, 319, 323, 329, 240, 241, 242), (243, 244, 245, 217, 215, 247, 248, 249, 250, 328, 322, 320, 251, 253, 254), (246, 255, 219, 41), (257, 258, 259, 260, 262, 264, 265, 266, 267, 268, 269, 221, 42, 256, 270), (229, 227, 271, 272, 273, 274, 275, 276, 277, 366, 362, 357, 353, 341, 278, 279, 280), (82, 252, 317, 316, 235, 281, 261, 87), (71, 83, 86, 85), (72, 71, 85, 96), (96, 84, 73, 72), (83, 82, 87, 86), (283, 287, 285, 284), (289, 288, 287, 283), (58, 57, 114, 117), (284, 285, 286, 290), (18, 17, 116, 115), (205, 203, 288, 289), (57, 56, 118, 114), (19, 18, 115, 119), (59, 58, 117, 121), (290, 286, 293, 292), (17, 16, 120, 116), (56, 36, 35, 118), (119, 34, 6, 19), (60, 59, 121, 123), (292, 293, 294, 297), (16, 15, 122, 120), (61, 60, 123, 125), (297, 294, 303, 298), (15, 14, 124, 122), (62, 61, 125, 127), (298, 303, 128, 306), (14, 302, 304, 124), (63, 62, 127, 129), (306, 128, 312, 311), (308, 54, 128, 303), (13, 12, 55, 126), (64, 63, 129, 131), (311, 312, 314, 315), (128, 54, 53, 318, 312), (65, 64, 131, 133), (315, 314, 325, 324), (321, 79, 132, 313), (130, 112, 81, 80), (66, 65, 133, 135), (324, 325, 326, 327), (79, 78, 134, 132), (67, 66, 135, 137), (327, 326, 330, 331), (78, 77, 136, 134), (68, 67, 137, 139), (331, 330, 332, 333), (77, 76, 138, 136), (69, 68, 139, 141), (333, 332, 334, 335), (76, 75, 140, 138), (70, 69, 141, 143), (213, 211, 335, 334), (75, 74, 142, 140), (143, 38, 37, 70), (74, 40, 39, 142), (336, 337, 340, 339), (110, 109, 145, 144), (338, 336, 339, 347), (29, 28, 147, 146), (337, 150, 350, 340), (111, 110, 144, 148), (109, 108, 342, 145), (344, 346, 338, 347), (28, 27, 149, 147), (30, 29, 146, 151), (150, 351, 352, 350), (48, 47, 111, 148), (108, 107, 152, 342), (149, 27, 26, 49), (31, 30, 151, 153), (351, 355, 356, 352), (107, 106, 154, 152), (32, 31, 153, 155), (355, 359, 360, 356), (106, 105, 156, 154), (364, 32, 155, 361), (359, 365, 159, 360), (105, 104, 158, 156), (368, 21, 33, 157), (51, 50, 360, 159), (365, 369, 370, 159), (104, 103, 160, 158), (159, 370, 282, 52, 51), (369, 372, 373, 370), (103, 102, 162, 160), (371, 263, 88, 113), (90, 89, 161, 163), (372, 375, 374, 373), (102, 101, 164, 162), (91, 90, 163, 165), (375, 376, 377, 374), (101, 100, 166, 164), (92, 91, 165, 167), (376, 378, 379, 377), (100, 99, 168, 166), (93, 92, 167, 169), (378, 170, 380, 379), (99, 98, 381, 168), (94, 93, 169, 171), (170, 382, 383, 380), (98, 97, 172, 381), (95, 94, 171, 173), (225, 223, 383, 382), (172, 97, 46, 45), (44, 43, 95, 173)])
me_cube_001.polygons.foreach_set('use_smooth', [True] * 121)
_uv = me_cube_001.uv_layers.new(name='UVMap')
_uv.uv.foreach_set('vector', [0.783, 0.6626, 0.846, 0.6626, 0.846, 0.8662, 0.783, 0.8662, 0.126, 0.7964, 0.1889, 0.7964, 0.1889, 1.0, 0.126, 1.0, 0.4071, 0.3289, 0.1973, 0.3291, 0.2035, 0.2644, 0.2218, 0.2022, 0.2515, 0.1449, 0.2914, 0.09466, 0.3401, 0.05343, 0.3956, 0.02279, 0.4559, 0.00392, 0.4945, 0.0, 0.4945, 0.2193, 0.4741, 0.2256, 0.4554, 0.236, 0.4389, 0.2499, 0.4254, 0.2669, 0.4154, 0.2862, 0.4092, 0.3073, 0.6834, 0.8624, 0.6204, 0.8624, 0.6204, 0.6588, 0.6834, 0.6588, 0.4945, 0.6582, 0.4559, 0.6543, 0.3956, 0.6354, 0.3401, 0.6048, 0.2914, 0.5636, 0.2515, 0.5133, 0.2218, 0.456, 0.2035, 0.3938, 0.1973, 0.3291, 0.4071, 0.3293, 0.4092, 0.351, 0.4154, 0.372, 0.4254, 0.3913, 0.4389, 0.4083, 0.4554, 0.4222, 0.4741, 0.4326, 0.4945, 0.439, 0.5575, 0.8624, 0.4945, 0.8624, 0.4945, 0.6588, 0.5575, 0.6588, 0.1973, 4.046e-08, 0.1973, 0.2165, 0.1931, 0.2165, 0.1931, 0.2267, 0.1973, 0.2267, 0.1973, 0.4303, 0.1931, 0.4303, 0.1931, 0.4405, 0.1973, 0.4405, 0.1973, 0.5832, 1.96e-08, 0.5832, 2.94e-08, 0.4405, 0.004251, 0.4405, 0.004251, 0.4303, 1.96e-08, 0.4303, 0.0, 0.2267, 0.004251, 0.2267, 0.004251, 0.2165, 9.801e-09, 0.2165, 0.0, 0.0, 0.937, 3.035e-08, 1.0, 0.0, 1.0, 0.2036, 0.937, 0.2036, 0.0, 0.7964, 0.06298, 0.7964, 0.06298, 1.0, 9.801e-09, 1.0, 0.72, 0.6626, 0.783, 0.6626, 0.783, 0.8662, 0.72, 0.8662, 0.5817, 0.6588, 0.6204, 0.6588, 0.6204, 0.8624, 0.5817, 0.8624, 0.5817, 0.858, 0.5604, 0.858, 0.5575, 0.858, 0.5575, 0.6632, 0.5604, 0.6632, 0.5817, 0.6632, 0.3941, 0.6582, 0.3941, 0.8618, 0.3751, 0.8599, 0.3566, 0.854, 0.3395, 0.8446, 0.3246, 0.8319, 0.3123, 0.8165, 0.3032, 0.7989, 0.2976, 0.7798, 0.2957, 0.7599, 0.2976, 0.7401, 0.3033, 0.721, 0.3124, 0.7034, 0.3247, 0.6879, 0.3396, 0.6753, 0.3567, 0.6659, 0.3752, 0.6601, 0.6548, 0.05411, 0.7035, 0.09537, 0.72, 0.1162, 0.72, 0.3293, 0.5817, 0.3294, 0.5797, 0.3079, 0.5735, 0.2869, 0.5635, 0.2675, 0.55, 0.2505, 0.5336, 0.2366, 0.5148, 0.2262, 0.4945, 0.2199, 0.4946, 0.0, 0.539, 0.004541, 0.5993, 0.02344, 5.881e-08, 0.5832, 0.1973, 0.5832, 0.1973, 0.7964, 0.0, 0.7964, 0.6548, 0.6047, 0.5993, 0.6353, 0.539, 0.6542, 0.4946, 0.6588, 0.4945, 0.4389, 0.5148, 0.4325, 0.5336, 0.4222, 0.55, 0.4082, 0.5635, 0.3913, 0.5735, 0.3719, 0.5797, 0.3509, 0.5817, 0.3294, 0.72, 0.3294, 0.72, 0.5426, 0.7035, 0.5634, 0.2957, 0.6582, 0.2957, 0.8618, 0.2768, 0.8599, 0.2583, 0.8541, 0.2412, 0.8447, 0.2263, 0.8321, 0.214, 0.8167, 0.2049, 0.7991, 0.1992, 0.78, 0.1973, 0.7601, 0.1992, 0.7402, 0.2048, 0.7211, 0.2139, 0.7035, 0.2262, 0.6881, 0.2411, 0.6754, 0.2582, 0.666, 0.2767, 0.6602, 0.3941, 0.6582, 0.4388, 0.6582, 0.4388, 0.6626, 0.4571, 0.6626, 0.4571, 0.8575, 0.4388, 0.8575, 0.4388, 0.8619, 0.3941, 0.8619, 0.909, 0.6626, 0.9719, 0.6626, 0.9719, 0.8662, 0.909, 0.8662, 0.06298, 0.7964, 0.126, 0.7964, 0.126, 1.0, 0.06298, 1.0, 0.4832, 0.8619, 0.4571, 0.8619, 0.4571, 0.6582, 0.4832, 0.6582, 0.846, 0.6626, 0.909, 0.6626, 0.909, 0.8662, 0.846, 0.8662, 0.7374, 0.6238, 0.7283, 0.6199, 0.7383, 0.6005, 0.7465, 0.6062, 0.7318, 0.6429, 0.7221, 0.6409, 0.7283, 0.6199, 0.7374, 0.6238, 0.6962, 0.7684, 0.6962, 0.7883, 0.6919, 0.7883, 0.6919, 0.7684, 0.7465, 0.6062, 0.7383, 0.6005, 0.7518, 0.5836, 0.7588, 0.5908, 0.6919, 0.6807, 0.6919, 0.6588, 0.6962, 0.6588, 0.6962, 0.6807, 0.7299, 0.6626, 0.72, 0.6626, 0.7221, 0.6409, 0.7318, 0.6429, 0.7132, 0.7682, 0.7132, 0.7882, 0.7089, 0.7882, 0.7089, 0.7682, 0.6919, 0.7027, 0.6919, 0.6807, 0.6962, 0.6807, 0.6962, 0.7027, 0.7047, 0.7684, 0.7047, 0.7883, 0.7004, 0.7883, 0.7004, 0.7684, 0.7588, 0.5908, 0.7518, 0.5836, 0.7683, 0.5697, 0.7738, 0.5781, 0.6962, 0.7027, 0.6962, 0.7246, 0.6919, 0.7246, 0.6919, 0.7027, 0.7132, 0.8678, 0.7132, 0.848, 0.7174, 0.848, 0.7174, 0.8678, 0.7004, 0.7684, 0.7004, 0.7466, 0.7047, 0.7466, 0.7047, 0.7684, 0.7174, 0.7682, 0.7174, 0.7882, 0.7132, 0.7882, 0.7132, 0.7682, 0.7738, 0.5781, 0.7683, 0.5697, 0.7871, 0.5593, 0.7908, 0.5687, 0.6962, 0.6807, 0.6962, 0.6588, 0.7004, 0.6588, 0.7004, 0.6807, 0.6962, 0.7666, 0.6962, 0.7466, 0.7004, 0.7466, 0.7004, 0.7666, 0.7908, 0.5687, 0.7871, 0.5593, 0.8074, 0.553, 0.8094, 0.563, 0.6962, 0.7246, 0.6962, 0.7027, 0.7004, 0.7027, 0.7004, 0.7246, 0.1973, 0.7964, 0.1973, 0.8163, 0.1931, 0.8163, 0.1931, 0.7964, 0.8094, 0.563, 0.8074, 0.553, 0.8286, 0.5508, 0.8286, 0.561, 0.7174, 0.6807, 0.7174, 0.7027, 0.7132, 0.7027, 0.7132, 0.6807, 0.7047, 0.7883, 0.7047, 0.8083, 0.7004, 0.8083, 0.7004, 0.7883, 0.8286, 0.561, 0.8286, 0.5508, 0.8498, 0.553, 0.8479, 0.563, 0.8076, 0.3337, 0.8288, 0.3316, 0.8286, 0.5508, 0.8074, 0.553, 0.6919, 0.6588, 0.6919, 0.878, 0.6877, 0.878, 0.6877, 0.6588, 0.7004, 0.8083, 0.7004, 0.8283, 0.6962, 0.8283, 0.6962, 0.8083, 0.8479, 0.563, 0.8498, 0.553, 0.8701, 0.5594, 0.8664, 0.5688, 0.8286, 0.5508, 0.8288, 0.3316, 0.8317, 0.3313, 0.85, 0.3332, 0.8498, 0.553, 0.7089, 0.8281, 0.7089, 0.8081, 0.7132, 0.8081, 0.7132, 0.8281, 0.8664, 0.5688, 0.8701, 0.5594, 0.8889, 0.5698, 0.8834, 0.5782, 0.7089, 0.6807, 0.7089, 0.7027, 0.7047, 0.7027, 0.7047, 0.6807, 0.4832, 0.8781, 0.4832, 0.6582, 0.4874, 0.6582, 0.4874, 0.8781, 0.6962, 0.7883, 0.6962, 0.8083, 0.6919, 0.8083, 0.6919, 0.7883, 0.8834, 0.5782, 0.8889, 0.5698, 0.9053, 0.5837, 0.8983, 0.5909, 0.7132, 0.6807, 0.7132, 0.7027, 0.7089, 0.7027, 0.7089, 0.6807, 0.7047, 0.8083, 0.7047, 0.8283, 0.7004, 0.8283, 0.7004, 0.8083, 0.8983, 0.5909, 0.9053, 0.5837, 0.9188, 0.6007, 0.9106, 0.6063, 0.7089, 0.7027, 0.7089, 0.7246, 0.7047, 0.7246, 0.7047, 0.7027, 0.1973, 0.8163, 0.1973, 0.8363, 0.1931, 0.8363, 0.1931, 0.8163, 0.9106, 0.6063, 0.9188, 0.6007, 0.9288, 0.6201, 0.9197, 0.624, 0.7174, 0.6588, 0.7174, 0.6807, 0.7132, 0.6807, 0.7132, 0.6588, 0.7004, 0.7883, 0.7004, 0.8083, 0.6962, 0.8083, 0.6962, 0.7883, 0.9197, 0.624, 0.9288, 0.6201, 0.935, 0.6411, 0.9253, 0.6431, 0.7004, 0.7027, 0.7004, 0.6807, 0.7047, 0.6807, 0.7047, 0.7027, 0.6962, 0.8083, 0.6962, 0.8283, 0.6919, 0.8283, 0.6919, 0.8083, 0.937, 0.6626, 0.9272, 0.6626, 0.9253, 0.6431, 0.935, 0.6411, 0.7047, 0.6807, 0.7047, 0.6588, 0.7089, 0.6588, 0.7089, 0.6807, 0.6962, 0.8678, 0.6962, 0.8482, 0.7004, 0.8482, 0.7004, 0.8678, 0.7174, 0.7466, 0.7174, 0.7682, 0.7132, 0.7682, 0.7132, 0.7466, 0.9196, 0.2925, 0.9105, 0.2749, 0.9187, 0.2693, 0.9287, 0.2886, 0.7089, 0.8081, 0.7089, 0.7882, 0.7132, 0.7882, 0.7132, 0.8081, 0.9253, 0.3116, 0.9196, 0.2925, 0.9287, 0.2886, 0.9349, 0.3096, 0.7047, 0.7027, 0.7047, 0.7246, 0.7004, 0.7246, 0.7004, 0.7027, 0.9105, 0.2749, 0.8982, 0.2595, 0.9052, 0.2523, 0.9187, 0.2693, 0.7004, 0.7684, 0.7004, 0.7883, 0.6962, 0.7883, 0.6962, 0.7684, 0.7132, 0.8081, 0.7132, 0.7882, 0.7174, 0.7882, 0.7174, 0.8081, 0.937, 0.3313, 0.9272, 0.3313, 0.9253, 0.3116, 0.9349, 0.3096, 0.7004, 0.6807, 0.7004, 0.7027, 0.6962, 0.7027, 0.6962, 0.6807, 0.7004, 0.6807, 0.7004, 0.6588, 0.7047, 0.6588, 0.7047, 0.6807, 0.8982, 0.2595, 0.8833, 0.2468, 0.8887, 0.2384, 0.9052, 0.2523, 0.7089, 0.8678, 0.7047, 0.8678, 0.7047, 0.848, 0.7089, 0.848, 0.7132, 0.848, 0.7132, 0.8281, 0.7174, 0.8281, 0.7174, 0.848, 0.6962, 0.7684, 0.6919, 0.7684, 0.6919, 0.7466, 0.6962, 0.7466, 0.7174, 0.7027, 0.7174, 0.7246, 0.7132, 0.7246, 0.7132, 0.7027, 0.8833, 0.2468, 0.8662, 0.2375, 0.87, 0.228, 0.8887, 0.2384, 0.7132, 0.8281, 0.7132, 0.8081, 0.7174, 0.8081, 0.7174, 0.8281, 0.7089, 0.6807, 0.7089, 0.6588, 0.7132, 0.6588, 0.7132, 0.6807, 0.8662, 0.2375, 0.8477, 0.2317, 0.8496, 0.2217, 0.87, 0.228, 0.7089, 0.848, 0.7089, 0.8281, 0.7132, 0.8281, 0.7132, 0.848, 0.7089, 0.7246, 0.7089, 0.7027, 0.7132, 0.7027, 0.7132, 0.7246, 0.8477, 0.2317, 0.8284, 0.2297, 0.8284, 0.2196, 0.8496, 0.2217, 0.7004, 0.8482, 0.7004, 0.8283, 0.7047, 0.8283, 0.7047, 0.8482, 0.6877, 0.878, 0.6834, 0.878, 0.6834, 0.6588, 0.6877, 0.6588, 0.8282, 0.0002963, 0.8494, 0.00243, 0.8496, 0.2217, 0.8284, 0.2196, 0.8284, 0.2297, 0.8092, 0.2317, 0.8072, 0.2217, 0.8284, 0.2196, 0.7089, 0.8281, 0.7089, 0.848, 0.7047, 0.848, 0.7047, 0.8281, 0.8284, 0.2196, 0.8072, 0.2217, 0.8071, 0.001869, 0.8253, 0.0, 0.8282, 0.0002963, 0.8092, 0.2317, 0.7907, 0.2375, 0.7869, 0.2281, 0.8072, 0.2217, 0.6962, 0.8283, 0.6962, 0.8482, 0.6919, 0.8482, 0.6919, 0.8283, 0.4917, 0.8781, 0.4874, 0.8781, 0.4874, 0.6582, 0.4917, 0.6582, 0.6962, 0.7466, 0.6962, 0.7246, 0.7004, 0.7246, 0.7004, 0.7466, 0.7907, 0.2375, 0.7736, 0.2469, 0.7681, 0.2385, 0.7869, 0.2281, 0.6962, 0.8482, 0.6962, 0.8283, 0.7004, 0.8283, 0.7004, 0.8482, 0.7047, 0.7466, 0.7047, 0.7246, 0.7089, 0.7246, 0.7089, 0.7466, 0.7736, 0.2469, 0.7587, 0.2596, 0.7517, 0.2524, 0.7681, 0.2385, 0.7047, 0.7666, 0.7047, 0.7466, 0.7089, 0.7466, 0.7089, 0.7666, 0.7132, 0.7466, 0.7132, 0.7246, 0.7174, 0.7246, 0.7174, 0.7466, 0.7587, 0.2596, 0.7464, 0.2751, 0.7382, 0.2694, 0.7517, 0.2524, 0.7047, 0.8065, 0.7047, 0.7865, 0.7089, 0.7865, 0.7089, 0.8065, 0.7089, 0.7466, 0.7089, 0.7246, 0.7132, 0.7246, 0.7132, 0.7466, 0.7464, 0.2751, 0.7373, 0.2927, 0.7282, 0.2888, 0.7382, 0.2694, 0.1973, 0.8363, 0.1973, 0.8562, 0.1931, 0.8562, 0.1931, 0.8363, 0.6919, 0.7466, 0.6919, 0.7246, 0.6962, 0.7246, 0.6962, 0.7466, 0.7373, 0.2927, 0.7317, 0.3118, 0.722, 0.3098, 0.7282, 0.2888, 0.7047, 0.7865, 0.7047, 0.7666, 0.7089, 0.7666, 0.7089, 0.7865, 0.7047, 0.7246, 0.7047, 0.7466, 0.7004, 0.7466, 0.7004, 0.7246, 0.7299, 0.3313, 0.72, 0.3313, 0.722, 0.3098, 0.7317, 0.3118, 0.7047, 0.8678, 0.7004, 0.8678, 0.7004, 0.8482, 0.7047, 0.8482, 0.7089, 0.7466, 0.7132, 0.7466, 0.7132, 0.7682, 0.7089, 0.7682])
me_cube_001.materials.append(mat_door)
me_cube_001.use_remesh_preserve_volume = False
me_cube_001.use_remesh_preserve_attributes = False
me_cube_001.use_mirror_vertex_groups = False
me_cube_001.update()
me_cube_002 = bpy.data.meshes.new('Cube.002')
me_cube_002.from_pydata([(-1.379, -0.15, 2.864), (-1.083, -0.15, 3.107), (-1.083, 0.15, 3.107), (-1.379, 0.15, 2.864), (-1.622, -0.15, 2.568), (-1.622, 0.15, 2.568), (0.001794, -0.15, 2.161), (0.002853, -0.15, 3.437), (-0.3783, -0.15, 3.399), (-0.7448, -0.15, 3.288), (-1.802, -0.15, 2.23), (-1.913, -0.15, 1.864), (-1.936, -0.15, 1.629), (-0.6445, -0.15, 1.629), (-0.6069, -0.15, 1.753), (-0.5459, -0.15, 1.867), (-0.4638, -0.15, 1.967), (-0.3638, -0.15, 2.049), (-0.2497, -0.15, 2.11), (-0.1259, -0.15, 2.148), (-0.7448, 0.15, 3.288), (-1.936, 0.15, 1.629), (-1.913, 0.15, 1.864), (-1.802, 0.15, 2.23), (-0.3783, 0.15, 3.399), (0.002853, 0.15, 3.437), (0.001794, 0.15, 2.161), (-0.1259, 0.15, 2.148), (-0.2497, 0.15, 2.11), (-0.3638, 0.15, 2.049), (-0.4638, 0.15, 1.967), (-0.5459, 0.15, 1.867), (-0.6069, 0.15, 1.753), (-0.6445, 0.15, 1.629), (0.001794, -0.1435, 2.161), (0.001744, -0.1435, 2.101), (0.001744, -0.15, 2.101), (0.000748, -0.15, 0.9009), (0.000748, -0.1435, 0.9009), (0.0006981, -0.1435, 0.8409), (0.0006981, -0.15, 0.8409), (4.888e-08, -0.15, -1.132e-08), (-4.888e-08, 0.15, 1.132e-08), (0.000698, 0.15, 0.8409), (0.000698, 0.1435, 0.8409), (0.0007479, 0.1435, 0.9009), (0.0007479, 0.15, 0.9009), (0.001744, 0.15, 2.101), (0.001744, 0.1435, 2.101), (0.001794, 0.1435, 2.161), (-1.936, 0.1435, 1.629), (-1.949, 0.1435, 1.501), (-1.951, 0.1435, 1.483), (-1.951, -0.1435, 1.483), (-1.949, -0.1435, 1.501), (-1.936, -0.1435, 1.629), (-0.1142, -0.15, 2.089), (-0.2268, -0.15, 2.055), (-0.3305, -0.15, 2.0), (-0.4214, -0.15, 1.925), (-0.496, -0.15, 1.834), (-0.5515, -0.15, 1.73), (-0.5856, -0.15, 1.618), (-0.5971, -0.15, 1.501), (-0.5856, -0.15, 1.384), (-0.5515, -0.15, 1.271), (-0.496, -0.15, 1.167), (-0.4214, -0.15, 1.076), (-0.3305, -0.15, 1.002), (-0.2268, -0.15, 0.9463), (-0.1142, -0.15, 0.9122), (-1.622, -0.15, 0.3973), (-1.379, -0.15, 0.1013), (-1.256, -0.15, 0.0006571), (-0.1259, -0.15, 0.8533), (-0.2497, -0.15, 0.8909), (-0.3638, -0.15, 0.9519), (-0.4638, -0.15, 1.034), (-0.5459, -0.15, 1.134), (-0.6069, -0.15, 1.248), (-0.6445, -0.15, 1.372), (-1.94, -0.15, 1.372), (-1.913, -0.15, 1.102), (-1.802, -0.15, 0.7351), (-1.256, 0.15, 0.0006564), (-1.622, 0.15, 0.3973), (-1.802, 0.15, 0.7351), (-1.913, 0.15, 1.102), (-1.94, 0.15, 1.372), (-0.6445, 0.15, 1.372), (-0.6069, 0.15, 1.248), (-0.5459, 0.15, 1.134), (-0.4638, 0.15, 1.034), (-0.3638, 0.15, 0.9519), (-0.2497, 0.15, 0.8909), (-0.1259, 0.15, 0.8533), (-1.379, 0.15, 0.1013), (-0.1142, 0.15, 0.9122), (-0.2268, 0.15, 0.9463), (-0.3305, 0.15, 1.002), (-0.4214, 0.15, 1.076), (-0.496, 0.15, 1.167), (-0.5515, 0.15, 1.271), (-0.5856, 0.15, 1.384), (-0.5971, 0.15, 1.501), (-0.5856, 0.15, 1.618), (-0.5515, 0.15, 1.73), (-0.496, 0.15, 1.834), (-0.4214, 0.15, 1.925), (-0.3305, 0.15, 2.0), (-0.2268, 0.15, 2.055), (-0.1142, 0.15, 2.089), (-1.94, -0.1435, 1.372), (-1.94, 0.1435, 1.372), (-0.2268, -0.1435, 2.055), (-0.2497, -0.1435, 2.11), (-0.3638, -0.1435, 2.049), (-0.3305, -0.1435, 2.0), (-0.1142, -0.1435, 2.089), (-0.1259, -0.1435, 2.148), (-0.4638, -0.1435, 1.967), (-0.4214, -0.1435, 1.925), (-0.5459, -0.1435, 1.867), (-0.496, -0.1435, 1.834), (-0.6069, -0.1435, 1.753), (-0.5515, -0.1435, 1.73), (-0.6445, -0.1435, 1.629), (-0.5856, -0.1435, 1.618), (-0.6571, -0.1435, 1.501), (-0.5971, -0.1435, 1.501), (-0.6445, -0.1435, 1.372), (-0.5856, -0.1435, 1.384), (-0.6069, -0.1435, 1.248), (-0.5515, -0.1435, 1.271), (-0.5459, -0.1435, 1.134), (-0.496, -0.1435, 1.167), (-0.4638, -0.1435, 1.034), (-0.4214, -0.1435, 1.076), (-0.3638, -0.1435, 0.9519), (-0.3305, -0.1435, 1.002), (-0.2497, -0.1435, 0.8909), (-0.2268, -0.1435, 0.9463), (-0.1259, -0.1435, 0.8533), (-0.1142, -0.1435, 0.9122), (-0.2268, 0.1435, 2.055), (-0.3305, 0.1435, 2.0), (-0.3638, 0.1435, 2.049), (-0.2497, 0.1435, 2.11), (-0.1142, 0.1435, 2.089), (-0.1259, 0.1435, 2.148), (-0.4214, 0.1435, 1.925), (-0.4638, 0.1435, 1.967), (-0.496, 0.1435, 1.834), (-0.5459, 0.1435, 1.867), (-0.5515, 0.1435, 1.73), (-0.6069, 0.1435, 1.753), (-0.5856, 0.1435, 1.618), (-0.6445, 0.1435, 1.629), (-0.5971, 0.1435, 1.501), (-0.6571, 0.1435, 1.501), (-0.5856, 0.1435, 1.384), (-0.6445, 0.1435, 1.372), (-0.5515, 0.1435, 1.271), (-0.6069, 0.1435, 1.248), (-0.496, 0.1435, 1.167), (-0.5459, 0.1435, 1.134), (-0.4214, 0.1435, 1.076), (-0.4638, 0.1435, 1.034), (-0.3305, 0.1435, 1.002), (-0.3638, 0.1435, 0.9519), (-0.2268, 0.1435, 0.9463), (-0.2497, 0.1435, 0.8909), (-0.1142, 0.1435, 0.9122), (-0.1259, 0.1435, 0.8533), (-1.379, -0.15, 2.864), (-1.083, -0.15, 3.107), (-1.083, 0.15, 3.107), (-1.379, 0.15, 2.864), (-1.622, 0.15, 2.568), (0.001794, -0.15, 2.161), (0.001794, -0.15, 2.161), (0.002853, -0.15, 3.437), (0.002853, -0.15, 3.437), (-0.3783, -0.15, 3.399), (-0.7448, -0.15, 3.288), (-1.622, -0.15, 2.568), (-1.802, -0.15, 2.23), (-1.913, -0.15, 1.864), (-1.936, -0.15, 1.629), (-1.936, -0.15, 1.629), (-0.4638, -0.15, 1.967), (-0.3638, -0.15, 2.049), (-0.2497, -0.15, 2.11), (-0.1259, -0.15, 2.148), (-0.7448, 0.15, 3.288), (-1.936, 0.15, 1.629), (-1.936, 0.15, 1.629), (-1.913, 0.15, 1.864), (-1.802, 0.15, 2.23), (-0.3783, 0.15, 3.399), (-0.2497, 0.15, 2.11), (-0.3638, 0.15, 2.049), (0.001794, -0.1435, 2.161), (0.001794, -0.1435, 2.161), (0.001744, -0.1435, 2.101), (0.001744, -0.1435, 2.101), (0.001744, -0.15, 2.101), (0.001744, -0.15, 2.101), (0.000748, -0.15, 0.9009), (0.000748, -0.15, 0.9009), (0.000748, -0.1435, 0.9009), (0.000748, -0.1435, 0.9009), (0.0006981, -0.1435, 0.8409), (0.0006981, -0.1435, 0.8409), (0.0006981, -0.15, 0.8409), (0.0006981, -0.15, 0.8409), (4.888e-08, -0.15, -1.132e-08), (4.888e-08, -0.15, -1.132e-08), (-4.888e-08, 0.15, 1.132e-08), (-4.888e-08, 0.15, 1.132e-08), (0.000698, 0.15, 0.8409), (0.000698, 0.15, 0.8409), (0.000698, 0.1435, 0.8409), (0.000698, 0.1435, 0.8409), (0.0007479, 0.1435, 0.9009), (0.0007479, 0.1435, 0.9009), (0.0007479, 0.15, 0.9009), (0.0007479, 0.15, 0.9009), (0.001744, 0.15, 2.101), (0.001744, 0.15, 2.101), (0.001794, 0.15, 2.161), (0.001794, 0.15, 2.161), (0.002853, 0.15, 3.437), (0.002853, 0.15, 3.437), (-1.949, 0.1435, 1.501), (-1.951, 0.1435, 1.483), (-0.1142, -0.15, 2.089), (-0.2268, -0.15, 2.055), (-0.3305, -0.15, 2.0), (-0.4214, -0.15, 1.925), (-0.3305, -0.15, 1.002), (-0.2268, -0.15, 0.9463), (-0.1142, -0.15, 0.9122), (-1.622, -0.15, 0.3973), (-1.379, -0.15, 0.1013), (-1.256, -0.15, 0.0006571), (-1.256, -0.15, 0.0006571), (-0.1259, -0.15, 0.8533), (-0.2497, -0.15, 0.8909), (-0.3638, -0.15, 0.9519), (-0.4638, -0.15, 1.034), (-1.94, -0.15, 1.372), (-1.94, -0.15, 1.372), (-1.913, -0.15, 1.102), (-1.802, -0.15, 0.7351), (-1.256, 0.15, 0.0006564), (-1.256, 0.15, 0.0006564), (-1.622, 0.15, 0.3973), (-1.802, 0.15, 0.7351), (-1.913, 0.15, 1.102), (-1.94, 0.15, 1.372), (-1.94, 0.15, 1.372), (-0.6445, 0.15, 1.372), (-0.6445, 0.15, 1.372), (-0.6069, 0.15, 1.248), (-0.5459, 0.15, 1.134), (-0.4638, 0.15, 1.034), (-0.3638, 0.15, 0.9519), (-0.2497, 0.15, 0.8909), (-0.1259, 0.15, 0.8533), (-1.379, 0.15, 0.1013), (-0.1142, 0.15, 0.9122), (-0.2268, 0.15, 0.9463), (-0.3305, 0.15, 1.002), (-0.4214, 0.15, 1.076), (-0.496, 0.15, 1.167), (-0.5515, 0.15, 1.271), (-0.5856, 0.15, 1.384), (-0.3305, 0.15, 2.0), (-0.2268, 0.15, 2.055), (-0.1142, 0.15, 2.089), (-1.94, 0.1435, 1.372), (-1.94, 0.1435, 1.372), (-0.2268, -0.1435, 2.055), (-0.3305, -0.1435, 2.0), (-0.3638, -0.1435, 2.049), (-0.4638, -0.1435, 1.967), (-0.2497, -0.1435, 2.11), (-0.1259, -0.1435, 2.148), (-0.1142, -0.1435, 2.089), (-0.4214, -0.1435, 1.925), (-0.496, -0.15, 1.834), (-0.496, -0.1435, 1.834), (-0.5459, -0.1435, 1.867), (-0.6069, -0.1435, 1.753), (-0.5459, -0.15, 1.867), (-0.5515, -0.15, 1.73), (-0.5515, -0.1435, 1.73), (-0.5856, -0.1435, 1.618), (-0.6069, -0.15, 1.753), (-0.5856, -0.15, 1.618), (-0.6445, -0.15, 1.629), (-0.6445, -0.15, 1.629), (-0.6445, -0.1435, 1.629), (-0.6445, -0.1435, 1.629), (-0.5971, -0.15, 1.501), (-0.5971, -0.1435, 1.501), (-1.936, -0.1435, 1.629), (-1.936, -0.1435, 1.629), (-1.949, -0.1435, 1.501), (-0.5856, -0.15, 1.384), (-0.5856, -0.1435, 1.384), (-0.6445, -0.1435, 1.372), (-0.6445, -0.1435, 1.372), (-0.6069, -0.1435, 1.248), (-0.5515, -0.1435, 1.271), (-1.951, -0.1435, 1.483), (-1.94, -0.1435, 1.372), (-1.94, -0.1435, 1.372), (-0.5515, -0.15, 1.271), (-0.6445, -0.15, 1.372), (-0.6445, -0.15, 1.372), (-0.6069, -0.15, 1.248), (-0.496, -0.15, 1.167), (-0.496, -0.1435, 1.167), (-0.5459, -0.1435, 1.134), (-0.4638, -0.1435, 1.034), (-0.4214, -0.1435, 1.076), (-0.5459, -0.15, 1.134), (-0.4214, -0.15, 1.076), (-0.3638, -0.1435, 0.9519), (-0.3305, -0.1435, 1.002), (-0.2497, -0.1435, 0.8909), (-0.2268, -0.1435, 0.9463), (-0.1259, -0.1435, 0.8533), (-0.1142, -0.1435, 0.9122), (-0.2268, 0.1435, 2.055), (-0.3305, 0.1435, 2.0), (-0.1142, 0.1435, 2.089), (-0.2497, 0.1435, 2.11), (-0.3638, 0.1435, 2.049), (-0.4214, 0.15, 1.925), (-0.4214, 0.1435, 1.925), (0.001794, 0.1435, 2.161), (0.001794, 0.1435, 2.161), (0.001744, 0.1435, 2.101), (0.001744, 0.1435, 2.101), (-0.1259, 0.1435, 2.148), (-0.1259, 0.15, 2.148), (-0.4638, 0.15, 1.967), (-0.4638, 0.1435, 1.967), (-0.496, 0.1435, 1.834), (-0.5459, 0.1435, 1.867), (-0.496, 0.15, 1.834), (-0.5459, 0.15, 1.867), (-0.5515, 0.1435, 1.73), (-0.6069, 0.1435, 1.753), (-0.5515, 0.15, 1.73), (-0.6069, 0.15, 1.753), (-0.5856, 0.1435, 1.618), (-0.6445, 0.1435, 1.629), (-0.6445, 0.1435, 1.629), (-0.5856, 0.15, 1.618), (-0.6445, 0.15, 1.629), (-0.6445, 0.15, 1.629), (-0.5971, 0.1435, 1.501), (-0.5971, 0.15, 1.501), (-1.936, 0.1435, 1.629), (-1.936, 0.1435, 1.629), (-0.5856, 0.1435, 1.384), (-0.6445, 0.1435, 1.372), (-0.6445, 0.1435, 1.372), (-0.5515, 0.1435, 1.271), (-0.6069, 0.1435, 1.248), (-0.5459, 0.1435, 1.134), (-0.496, 0.1435, 1.167), (-0.4214, 0.1435, 1.076), (-0.4638, 0.1435, 1.034), (-0.3305, 0.1435, 1.002), (-0.3638, 0.1435, 0.9519), (-0.2497, 0.1435, 0.8909), (-0.2268, 0.1435, 0.9463), (-0.1142, 0.1435, 0.9122), (-0.1259, 0.1435, 0.8533)], [], [(174, 175, 176, 177), (185, 174, 177, 178), (179, 181, 183, 184, 1, 0, 4, 186, 187, 188, 301, 299, 295, 190, 191, 192, 193), (175, 9, 194, 176), (195, 197, 198, 5, 3, 2, 20, 199, 232, 230, 348, 200, 201, 349, 354, 358, 363), (10, 185, 178, 23), (182, 180, 202, 204, 206, 208, 210, 212, 214, 216, 218, 220, 222, 224, 226, 228, 345, 343, 231, 233), (8, 7, 25, 24), (9, 8, 24, 194), (11, 10, 23, 22), (189, 11, 22, 196, 367, 234, 235, 316, 309, 307), (209, 207, 236, 237, 238, 239, 291, 296, 300, 305, 310, 319, 323, 329, 240, 241, 242), (243, 244, 245, 217, 215, 247, 248, 249, 250, 328, 322, 320, 251, 253, 254), (246, 255, 219, 41), (257, 258, 259, 260, 262, 264, 265, 266, 267, 268, 269, 221, 42, 256, 270), (229, 227, 271, 272, 273, 274, 275, 276, 277, 366, 362, 357, 353, 341, 278, 279, 280), (82, 252, 317, 316, 235, 281, 261, 87), (71, 83, 86, 85), (72, 71, 85, 96), (96, 84, 73, 72), (83, 82, 87, 86), (283, 287, 285, 284), (289, 288, 287, 283), (58, 57, 114, 117), (284, 285, 286, 290), (18, 17, 116, 115), (205, 203, 288, 289), (57, 56, 118, 114), (19, 18, 115, 119), (59, 58, 117, 121), (290, 286, 293, 292), (17, 16, 120, 116), (56, 36, 35, 118), (119, 34, 6, 19), (60, 59, 121, 123), (292, 293, 294, 297), (16, 15, 122, 120), (61, 60, 123, 125), (297, 294, 303, 298), (15, 14, 124, 122), (62, 61, 125, 127), (298, 303, 128, 306), (14, 302, 304, 124), (63, 62, 127, 129), (306, 128, 312, 311), (308, 54, 128, 303), (13, 12, 55, 126), (64, 63, 129, 131), (311, 312, 314, 315), (128, 54, 53, 318, 312), (65, 64, 131, 133), (315, 314, 325, 324), (321, 79, 132, 313), (130, 112, 81, 80), (66, 65, 133, 135), (324, 325, 326, 327), (79, 78, 134, 132), (67, 66, 135, 137), (327, 326, 330, 331), (78, 77, 136, 134), (68, 67, 137, 139), (331, 330, 332, 333), (77, 76, 138, 136), (69, 68, 139, 141), (333, 332, 334, 335), (76, 75, 140, 138), (70, 69, 141, 143), (213, 211, 335, 334), (75, 74, 142, 140), (143, 38, 37, 70), (74, 40, 39, 142), (336, 337, 340, 339), (110, 109, 145, 144), (338, 336, 339, 347), (29, 28, 147, 146), (337, 150, 350, 340), (111, 110, 144, 148), (109, 108, 342, 145), (344, 346, 338, 347), (28, 27, 149, 147), (30, 29, 146, 151), (150, 351, 352, 350), (48, 47, 111, 148), (108, 107, 152, 342), (149, 27, 26, 49), (31, 30, 151, 153), (351, 355, 356, 352), (107, 106, 154, 152), (32, 31, 153, 155), (355, 359, 360, 356), (106, 105, 156, 154), (364, 32, 155, 361), (359, 365, 159, 360), (105, 104, 158, 156), (368, 21, 33, 157), (51, 50, 360, 159), (365, 369, 370, 159), (104, 103, 160, 158), (159, 370, 282, 52, 51), (369, 372, 373, 370), (103, 102, 162, 160), (371, 263, 88, 113), (90, 89, 161, 163), (372, 375, 374, 373), (102, 101, 164, 162), (91, 90, 163, 165), (375, 376, 377, 374), (101, 100, 166, 164), (92, 91, 165, 167), (376, 378, 379, 377), (100, 99, 168, 166), (93, 92, 167, 169), (378, 170, 380, 379), (99, 98, 381, 168), (94, 93, 169, 171), (170, 382, 383, 380), (98, 97, 172, 381), (95, 94, 171, 173), (225, 223, 383, 382), (172, 97, 46, 45), (44, 43, 95, 173)])
me_cube_002.polygons.foreach_set('use_smooth', [True] * 121)
_uv = me_cube_002.uv_layers.new(name='UVMap')
_uv.uv.foreach_set('vector', [0.783, 0.6626, 0.846, 0.6626, 0.846, 0.8662, 0.783, 0.8662, 0.126, 0.7964, 0.1889, 0.7964, 0.1889, 1.0, 0.126, 1.0, 0.4071, 0.3289, 0.1973, 0.3291, 0.2035, 0.2644, 0.2218, 0.2022, 0.2515, 0.1449, 0.2914, 0.09466, 0.3401, 0.05343, 0.3956, 0.02279, 0.4559, 0.00392, 0.4945, 0.0, 0.4945, 0.2193, 0.4741, 0.2256, 0.4554, 0.236, 0.4389, 0.2499, 0.4254, 0.2669, 0.4154, 0.2862, 0.4092, 0.3073, 0.6834, 0.8624, 0.6204, 0.8624, 0.6204, 0.6588, 0.6834, 0.6588, 0.4945, 0.6582, 0.4559, 0.6543, 0.3956, 0.6354, 0.3401, 0.6048, 0.2914, 0.5636, 0.2515, 0.5133, 0.2218, 0.456, 0.2035, 0.3938, 0.1973, 0.3291, 0.4071, 0.3293, 0.4092, 0.351, 0.4154, 0.372, 0.4254, 0.3913, 0.4389, 0.4083, 0.4554, 0.4222, 0.4741, 0.4326, 0.4945, 0.439, 0.5575, 0.8624, 0.4945, 0.8624, 0.4945, 0.6588, 0.5575, 0.6588, 0.1973, 4.046e-08, 0.1973, 0.2165, 0.1931, 0.2165, 0.1931, 0.2267, 0.1973, 0.2267, 0.1973, 0.4303, 0.1931, 0.4303, 0.1931, 0.4405, 0.1973, 0.4405, 0.1973, 0.5832, 1.96e-08, 0.5832, 2.94e-08, 0.4405, 0.004251, 0.4405, 0.004251, 0.4303, 1.96e-08, 0.4303, 0.0, 0.2267, 0.004251, 0.2267, 0.004251, 0.2165, 9.801e-09, 0.2165, 0.0, 0.0, 0.937, 3.035e-08, 1.0, 0.0, 1.0, 0.2036, 0.937, 0.2036, 0.0, 0.7964, 0.06298, 0.7964, 0.06298, 1.0, 9.801e-09, 1.0, 0.72, 0.6626, 0.783, 0.6626, 0.783, 0.8662, 0.72, 0.8662, 0.5817, 0.6588, 0.6204, 0.6588, 0.6204, 0.8624, 0.5817, 0.8624, 0.5817, 0.858, 0.5604, 0.858, 0.5575, 0.858, 0.5575, 0.6632, 0.5604, 0.6632, 0.5817, 0.6632, 0.3941, 0.6582, 0.3941, 0.8618, 0.3751, 0.8599, 0.3566, 0.854, 0.3395, 0.8446, 0.3246, 0.8319, 0.3123, 0.8165, 0.3032, 0.7989, 0.2976, 0.7798, 0.2957, 0.7599, 0.2976, 0.7401, 0.3033, 0.721, 0.3124, 0.7034, 0.3247, 0.6879, 0.3396, 0.6753, 0.3567, 0.6659, 0.3752, 0.6601, 0.6548, 0.05411, 0.7035, 0.09537, 0.72, 0.1162, 0.72, 0.3293, 0.5817, 0.3294, 0.5797, 0.3079, 0.5735, 0.2869, 0.5635, 0.2675, 0.55, 0.2505, 0.5336, 0.2366, 0.5148, 0.2262, 0.4945, 0.2199, 0.4946, 0.0, 0.539, 0.004541, 0.5993, 0.02344, 5.881e-08, 0.5832, 0.1973, 0.5832, 0.1973, 0.7964, 0.0, 0.7964, 0.6548, 0.6047, 0.5993, 0.6353, 0.539, 0.6542, 0.4946, 0.6588, 0.4945, 0.4389, 0.5148, 0.4325, 0.5336, 0.4222, 0.55, 0.4082, 0.5635, 0.3913, 0.5735, 0.3719, 0.5797, 0.3509, 0.5817, 0.3294, 0.72, 0.3294, 0.72, 0.5426, 0.7035, 0.5634, 0.2957, 0.6582, 0.2957, 0.8618, 0.2768, 0.8599, 0.2583, 0.8541, 0.2412, 0.8447, 0.2263, 0.8321, 0.214, 0.8167, 0.2049, 0.7991, 0.1992, 0.78, 0.1973, 0.7601, 0.1992, 0.7402, 0.2048, 0.7211, 0.2139, 0.7035, 0.2262, 0.6881, 0.2411, 0.6754, 0.2582, 0.666, 0.2767, 0.6602, 0.3941, 0.6582, 0.4388, 0.6582, 0.4388, 0.6626, 0.4571, 0.6626, 0.4571, 0.8575, 0.4388, 0.8575, 0.4388, 0.8619, 0.3941, 0.8619, 0.909, 0.6626, 0.9719, 0.6626, 0.9719, 0.8662, 0.909, 0.8662, 0.06298, 0.7964, 0.126, 0.7964, 0.126, 1.0, 0.06298, 1.0, 0.4832, 0.8619, 0.4571, 0.8619, 0.4571, 0.6582, 0.4832, 0.6582, 0.846, 0.6626, 0.909, 0.6626, 0.909, 0.8662, 0.846, 0.8662, 0.7374, 0.6238, 0.7283, 0.6199, 0.7383, 0.6005, 0.7465, 0.6062, 0.7318, 0.6429, 0.7221, 0.6409, 0.7283, 0.6199, 0.7374, 0.6238, 0.6962, 0.7684, 0.6962, 0.7883, 0.6919, 0.7883, 0.6919, 0.7684, 0.7465, 0.6062, 0.7383, 0.6005, 0.7518, 0.5836, 0.7588, 0.5908, 0.6919, 0.6807, 0.6919, 0.6588, 0.6962, 0.6588, 0.6962, 0.6807, 0.7299, 0.6626, 0.72, 0.6626, 0.7221, 0.6409, 0.7318, 0.6429, 0.7132, 0.7682, 0.7132, 0.7882, 0.7089, 0.7882, 0.7089, 0.7682, 0.6919, 0.7027, 0.6919, 0.6807, 0.6962, 0.6807, 0.6962, 0.7027, 0.7047, 0.7684, 0.7047, 0.7883, 0.7004, 0.7883, 0.7004, 0.7684, 0.7588, 0.5908, 0.7518, 0.5836, 0.7683, 0.5697, 0.7738, 0.5781, 0.6962, 0.7027, 0.6962, 0.7246, 0.6919, 0.7246, 0.6919, 0.7027, 0.7132, 0.8678, 0.7132, 0.848, 0.7174, 0.848, 0.7174, 0.8678, 0.7004, 0.7684, 0.7004, 0.7466, 0.7047, 0.7466, 0.7047, 0.7684, 0.7174, 0.7682, 0.7174, 0.7882, 0.7132, 0.7882, 0.7132, 0.7682, 0.7738, 0.5781, 0.7683, 0.5697, 0.7871, 0.5593, 0.7908, 0.5687, 0.6962, 0.6807, 0.6962, 0.6588, 0.7004, 0.6588, 0.7004, 0.6807, 0.6962, 0.7666, 0.6962, 0.7466, 0.7004, 0.7466, 0.7004, 0.7666, 0.7908, 0.5687, 0.7871, 0.5593, 0.8074, 0.553, 0.8094, 0.563, 0.6962, 0.7246, 0.6962, 0.7027, 0.7004, 0.7027, 0.7004, 0.7246, 0.1973, 0.7964, 0.1973, 0.8163, 0.1931, 0.8163, 0.1931, 0.7964, 0.8094, 0.563, 0.8074, 0.553, 0.8286, 0.5508, 0.8286, 0.561, 0.7174, 0.6807, 0.7174, 0.7027, 0.7132, 0.7027, 0.7132, 0.6807, 0.7047, 0.7883, 0.7047, 0.8083, 0.7004, 0.8083, 0.7004, 0.7883, 0.8286, 0.561, 0.8286, 0.5508, 0.8498, 0.553, 0.8479, 0.563, 0.8076, 0.3337, 0.8288, 0.3316, 0.8286, 0.5508, 0.8074, 0.553, 0.6919, 0.6588, 0.6919, 0.878, 0.6877, 0.878, 0.6877, 0.6588, 0.7004, 0.8083, 0.7004, 0.8283, 0.6962, 0.8283, 0.6962, 0.8083, 0.8479, 0.563, 0.8498, 0.553, 0.8701, 0.5594, 0.8664, 0.5688, 0.8286, 0.5508, 0.8288, 0.3316, 0.8317, 0.3313, 0.85, 0.3332, 0.8498, 0.553, 0.7089, 0.8281, 0.7089, 0.8081, 0.7132, 0.8081, 0.7132, 0.8281, 0.8664, 0.5688, 0.8701, 0.5594, 0.8889, 0.5698, 0.8834, 0.5782, 0.7089, 0.6807, 0.7089, 0.7027, 0.7047, 0.7027, 0.7047, 0.6807, 0.4832, 0.8781, 0.4832, 0.6582, 0.4874, 0.6582, 0.4874, 0.8781, 0.6962, 0.7883, 0.6962, 0.8083, 0.6919, 0.8083, 0.6919, 0.7883, 0.8834, 0.5782, 0.8889, 0.5698, 0.9053, 0.5837, 0.8983, 0.5909, 0.7132, 0.6807, 0.7132, 0.7027, 0.7089, 0.7027, 0.7089, 0.6807, 0.7047, 0.8083, 0.7047, 0.8283, 0.7004, 0.8283, 0.7004, 0.8083, 0.8983, 0.5909, 0.9053, 0.5837, 0.9188, 0.6007, 0.9106, 0.6063, 0.7089, 0.7027, 0.7089, 0.7246, 0.7047, 0.7246, 0.7047, 0.7027, 0.1973, 0.8163, 0.1973, 0.8363, 0.1931, 0.8363, 0.1931, 0.8163, 0.9106, 0.6063, 0.9188, 0.6007, 0.9288, 0.6201, 0.9197, 0.624, 0.7174, 0.6588, 0.7174, 0.6807, 0.7132, 0.6807, 0.7132, 0.6588, 0.7004, 0.7883, 0.7004, 0.8083, 0.6962, 0.8083, 0.6962, 0.7883, 0.9197, 0.624, 0.9288, 0.6201, 0.935, 0.6411, 0.9253, 0.6431, 0.7004, 0.7027, 0.7004, 0.6807, 0.7047, 0.6807, 0.7047, 0.7027, 0.6962, 0.8083, 0.6962, 0.8283, 0.6919, 0.8283, 0.6919, 0.8083, 0.937, 0.6626, 0.9272, 0.6626, 0.9253, 0.6431, 0.935, 0.6411, 0.7047, 0.6807, 0.7047, 0.6588, 0.7089, 0.6588, 0.7089, 0.6807, 0.6962, 0.8678, 0.6962, 0.8482, 0.7004, 0.8482, 0.7004, 0.8678, 0.7174, 0.7466, 0.7174, 0.7682, 0.7132, 0.7682, 0.7132, 0.7466, 0.9196, 0.2925, 0.9105, 0.2749, 0.9187, 0.2693, 0.9287, 0.2886, 0.7089, 0.8081, 0.7089, 0.7882, 0.7132, 0.7882, 0.7132, 0.8081, 0.9253, 0.3116, 0.9196, 0.2925, 0.9287, 0.2886, 0.9349, 0.3096, 0.7047, 0.7027, 0.7047, 0.7246, 0.7004, 0.7246, 0.7004, 0.7027, 0.9105, 0.2749, 0.8982, 0.2595, 0.9052, 0.2523, 0.9187, 0.2693, 0.7004, 0.7684, 0.7004, 0.7883, 0.6962, 0.7883, 0.6962, 0.7684, 0.7132, 0.8081, 0.7132, 0.7882, 0.7174, 0.7882, 0.7174, 0.8081, 0.937, 0.3313, 0.9272, 0.3313, 0.9253, 0.3116, 0.9349, 0.3096, 0.7004, 0.6807, 0.7004, 0.7027, 0.6962, 0.7027, 0.6962, 0.6807, 0.7004, 0.6807, 0.7004, 0.6588, 0.7047, 0.6588, 0.7047, 0.6807, 0.8982, 0.2595, 0.8833, 0.2468, 0.8887, 0.2384, 0.9052, 0.2523, 0.7089, 0.8678, 0.7047, 0.8678, 0.7047, 0.848, 0.7089, 0.848, 0.7132, 0.848, 0.7132, 0.8281, 0.7174, 0.8281, 0.7174, 0.848, 0.6962, 0.7684, 0.6919, 0.7684, 0.6919, 0.7466, 0.6962, 0.7466, 0.7174, 0.7027, 0.7174, 0.7246, 0.7132, 0.7246, 0.7132, 0.7027, 0.8833, 0.2468, 0.8662, 0.2375, 0.87, 0.228, 0.8887, 0.2384, 0.7132, 0.8281, 0.7132, 0.8081, 0.7174, 0.8081, 0.7174, 0.8281, 0.7089, 0.6807, 0.7089, 0.6588, 0.7132, 0.6588, 0.7132, 0.6807, 0.8662, 0.2375, 0.8477, 0.2317, 0.8496, 0.2217, 0.87, 0.228, 0.7089, 0.848, 0.7089, 0.8281, 0.7132, 0.8281, 0.7132, 0.848, 0.7089, 0.7246, 0.7089, 0.7027, 0.7132, 0.7027, 0.7132, 0.7246, 0.8477, 0.2317, 0.8284, 0.2297, 0.8284, 0.2196, 0.8496, 0.2217, 0.7004, 0.8482, 0.7004, 0.8283, 0.7047, 0.8283, 0.7047, 0.8482, 0.6877, 0.878, 0.6834, 0.878, 0.6834, 0.6588, 0.6877, 0.6588, 0.8282, 0.0002963, 0.8494, 0.00243, 0.8496, 0.2217, 0.8284, 0.2196, 0.8284, 0.2297, 0.8092, 0.2317, 0.8072, 0.2217, 0.8284, 0.2196, 0.7089, 0.8281, 0.7089, 0.848, 0.7047, 0.848, 0.7047, 0.8281, 0.8284, 0.2196, 0.8072, 0.2217, 0.8071, 0.001869, 0.8253, 0.0, 0.8282, 0.0002963, 0.8092, 0.2317, 0.7907, 0.2375, 0.7869, 0.2281, 0.8072, 0.2217, 0.6962, 0.8283, 0.6962, 0.8482, 0.6919, 0.8482, 0.6919, 0.8283, 0.4917, 0.8781, 0.4874, 0.8781, 0.4874, 0.6582, 0.4917, 0.6582, 0.6962, 0.7466, 0.6962, 0.7246, 0.7004, 0.7246, 0.7004, 0.7466, 0.7907, 0.2375, 0.7736, 0.2469, 0.7681, 0.2385, 0.7869, 0.2281, 0.6962, 0.8482, 0.6962, 0.8283, 0.7004, 0.8283, 0.7004, 0.8482, 0.7047, 0.7466, 0.7047, 0.7246, 0.7089, 0.7246, 0.7089, 0.7466, 0.7736, 0.2469, 0.7587, 0.2596, 0.7517, 0.2524, 0.7681, 0.2385, 0.7047, 0.7666, 0.7047, 0.7466, 0.7089, 0.7466, 0.7089, 0.7666, 0.7132, 0.7466, 0.7132, 0.7246, 0.7174, 0.7246, 0.7174, 0.7466, 0.7587, 0.2596, 0.7464, 0.2751, 0.7382, 0.2694, 0.7517, 0.2524, 0.7047, 0.8065, 0.7047, 0.7865, 0.7089, 0.7865, 0.7089, 0.8065, 0.7089, 0.7466, 0.7089, 0.7246, 0.7132, 0.7246, 0.7132, 0.7466, 0.7464, 0.2751, 0.7373, 0.2927, 0.7282, 0.2888, 0.7382, 0.2694, 0.1973, 0.8363, 0.1973, 0.8562, 0.1931, 0.8562, 0.1931, 0.8363, 0.6919, 0.7466, 0.6919, 0.7246, 0.6962, 0.7246, 0.6962, 0.7466, 0.7373, 0.2927, 0.7317, 0.3118, 0.722, 0.3098, 0.7282, 0.2888, 0.7047, 0.7865, 0.7047, 0.7666, 0.7089, 0.7666, 0.7089, 0.7865, 0.7047, 0.7246, 0.7047, 0.7466, 0.7004, 0.7466, 0.7004, 0.7246, 0.7299, 0.3313, 0.72, 0.3313, 0.722, 0.3098, 0.7317, 0.3118, 0.7047, 0.8678, 0.7004, 0.8678, 0.7004, 0.8482, 0.7047, 0.8482, 0.7089, 0.7466, 0.7132, 0.7466, 0.7132, 0.7682, 0.7089, 0.7682])
me_cube_002.materials.append(mat_door)
me_cube_002.use_remesh_preserve_volume = False
me_cube_002.use_remesh_preserve_attributes = False
me_cube_002.use_mirror_vertex_groups = False
me_cube_002.update()
arm_armature = bpy.data.armatures.new('Armature')  # bones are not reproduced

# ---- objects
ob_cube = bpy.data.objects.new('Cube', me_cube)
ob_cube_003 = bpy.data.objects.new('Cube.003', me_cube_003)
ob_armature = bpy.data.objects.new('Armature', arm_armature)
ob_cube_001 = bpy.data.objects.new('Cube.001', me_cube_001)
ob_cube_002 = bpy.data.objects.new('Cube.002', me_cube_002)
ob_lamp = bpy.data.objects.new('Lamp', light_lamp)
ob_camera = bpy.data.objects.new('Camera', cam_camera)

# ---- transforms, parenting, visibility, modifiers, constraints
ob_cube.location = (1.192e-07, 2.384e-07, 2.0)
ob_cube.lock_rotations_4d = False
ob_cube.empty_display_type = 'ARROWS'
ob_cube.lineart.crease_threshold = 0.0
ob_cube_003.parent = ob_cube
ob_cube_003.matrix_parent_inverse = Matrix(((1.0, 0.0, 0.0, -1.192e-07), (0.0, 1.0, 0.0, -2.384e-07), (0.0, 0.0, 1.0, -2.0), (0.0, 0.0, 0.0, 1.0)))
ob_cube_003.location = (1.192e-07, 2.384e-07, 2.0)
ob_cube_003.lock_rotations_4d = False
ob_cube_003.empty_display_type = 'ARROWS'
ob_cube_003.lineart.crease_threshold = 0.0
ob_armature.parent = ob_cube
ob_armature.matrix_parent_inverse = Matrix(((1.0, 0.0, 0.0, -1.192e-07), (0.0, 1.0, 0.0, -2.384e-07), (0.0, 0.0, 1.0, -2.0), (0.0, 0.0, 0.0, 1.0)))
ob_armature.location = (0.0, 0.0, 0.0)
ob_armature.lock_rotation = (True, True, True)
ob_armature.lock_scale = (True, True, True)
ob_armature.lineart.crease_threshold = 0.0
ob_cube_001.parent = ob_armature
ob_cube_001.matrix_parent_inverse = Matrix(((1.0, 0.0, 0.0, -2.478), (0.0, 0.0, 1.0, -2.158), (0.0, -1.0, 0.0, -0.0), (0.0, 0.0, 0.0, 1.0)))
ob_cube_001.location = (1.981, -0.5, -0.0006573)
ob_cube_001.lock_rotations_4d = False
ob_cube_001.empty_display_type = 'ARROWS'
ob_cube_001.lineart.crease_threshold = 0.0
ob_cube_002.parent = ob_armature
ob_cube_002.matrix_parent_inverse = Matrix(((1.0, 0.0, 0.0, 2.487), (0.0, 0.0, 1.0, -2.158), (0.0, -1.0, 0.0, 0.0), (0.0, 0.0, 0.0, 1.0)))
ob_cube_002.location = (-1.984, -0.5, -0.0006573)
ob_cube_002.lock_rotations_4d = False
ob_cube_002.empty_display_type = 'ARROWS'
ob_cube_002.lineart.crease_threshold = 0.0
ob_lamp.location = (4.076, 1.005, 5.904)
ob_lamp.rotation_euler = (0.6503, 0.05522, 1.866)
ob_lamp.lock_rotations_4d = False
ob_lamp.empty_display_type = 'ARROWS'
ob_lamp.color = (0.0, 0.0, 0.0, 0.0)
ob_lamp.lineart.crease_threshold = 0.0
ob_camera.location = (7.481, -6.508, 5.344)
ob_camera.rotation_euler = (1.109, 0.0, 0.8149)
ob_camera.lock_rotations_4d = False
ob_camera.empty_display_type = 'ARROWS'
ob_camera.color = (0.0, 0.0, 0.0, 0.0)
ob_camera.display_type = 'WIRE'
ob_camera.lineart.crease_threshold = 0.0

# ---- collection membership
col_collection_1.objects.link(ob_cube)
col_collection_1.objects.link(ob_cube_003)
col_collection_1.objects.link(ob_armature)
col_collection_1.objects.link(ob_cube_001)
col_collection_1.objects.link(ob_cube_002)
col_collection_1.objects.link(ob_lamp)
col_collection_1.objects.link(ob_camera)

# ---- scene / render settings (as saved in the file)
scene.camera = ob_camera
scene.frame_start = 1; scene.frame_end = 25; scene.frame_set(0)
scene.render.engine = 'CYCLES'
scene.render.resolution_percentage = 50
scene.render.dither_intensity = 0.0
scene.cycles.use_denoising = False
scene.cycles.samples = 128
scene.cycles.sampling_pattern = 'TABULATED_SOBOL'
scene.cycles.use_adaptive_sampling = False
scene.cycles.use_light_tree = False
scene.cycles.blur_glossy = 0.0
scene.cycles.sample_clamp_indirect = 0.0
scene.view_settings.view_transform = 'Standard'
bpy.context.view_layer.update()
